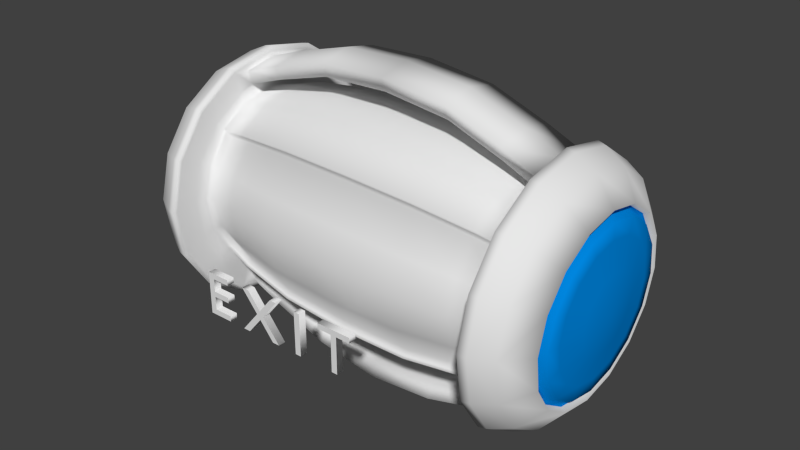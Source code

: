 # Source: Capsule1.blend  (saved by Blender 2.72.0; exported with 4.5.12 LTS)
import bpy
from mathutils import Matrix  # noqa: F401  (used for matrix-valued properties, if any)

bpy.ops.wm.read_factory_settings(use_empty=True)
scene = bpy.context.scene
scene.name = 'Scene'

# ---- collections
col_collection_1 = bpy.data.collections.new('Collection 1'); scene.collection.children.link(col_collection_1)

# ---- materials (node trees are filled in below, after node groups)
mat_material_001 = bpy.data.materials.new('Material.001')
mat_material_001.alpha_threshold = 0.0
mat_material_001.use_transparent_shadow = False
mat_material_001.roughness = 0.5
mat_emission = bpy.data.materials.new('Emission')
mat_emission.alpha_threshold = 0.0
mat_emission.use_transparent_shadow = False
mat_emission.diffuse_color = (0.0, 0.2596, 0.8, 1.0)
mat_emission.roughness = 0.5

# ---- material node trees

# ---- world
world_world = bpy.data.worlds.new('World'); scene.world = world_world
world_world.color = (0.05088, 0.05088, 0.05088)
world_world.use_sun_shadow = False
world_world.sun_shadow_jitter_overblur = 0.0
world_world.cycles.sampling_method = 'MANUAL'
world_world.cycles.sample_map_resolution = 256

# ---- meshes
me_cylinder = bpy.data.meshes.new('Cylinder')
me_cylinder.from_pydata([(0.3494, 0.8435, 1.661), (0.6456, 0.6456, 1.661), (0.8435, 0.3494, 1.661), (0.913, -3.894e-08, 1.661), (0.8435, -0.3494, 1.661), (0.6456, -0.6456, 1.661), (0.3494, -0.8435, 1.661), (0.3827, 0.9239, 1.343), (0.7071, 0.7071, 1.343), (0.9239, 0.3827, 1.343), (1.0, -4.371e-08, 1.343), (0.9239, -0.3827, 1.343), (0.7071, -0.7071, 1.343), (0.6812, -0.6952, 1.326), (0.6216, -0.6355, 1.634), (0.4214, 1.017, 0.7178), (0.7786, 0.7786, 0.7178), (1.017, 0.4214, 0.7178), (1.101, -4.924e-08, 0.7178), (1.017, -0.4214, 0.7178), (0.7786, -0.7786, 0.7178), (0.7506, -0.7645, 0.7187), (0.3342, -0.8276, 1.634), (0.3977, 0.9601, 1.661), (0.7348, 0.7348, 1.661), (0.9601, 0.3977, 1.661), (1.039, -4.535e-08, 1.661), (0.9601, -0.3977, 1.661), (0.7348, -0.7348, 1.661), (0.3977, -0.9601, 1.661), (0.4835, 1.167, 1.661), (0.8934, 0.8934, 1.661), (1.167, 0.4835, 1.661), (1.263, -5.674e-08, 1.661), (1.167, -0.4835, 1.661), (0.8934, -0.8934, 1.661), (0.4835, -1.167, 1.661), (0.5039, 1.216, 1.661), (0.931, 0.931, 1.661), (1.216, 0.5039, 1.661), (1.317, -5.944e-08, 1.661), (1.216, -0.5039, 1.661), (0.931, -0.931, 1.661), (0.5039, -1.216, 1.661), (0.4965, 1.199, 1.743), (0.9175, 0.9175, 1.743), (1.199, 0.4965, 1.743), (1.298, -5.891e-08, 1.743), (1.199, -0.4965, 1.743), (0.9175, -0.9175, 1.743), (0.4965, -1.199, 1.743), (0.4554, 1.099, 1.953), (0.8414, 0.8414, 1.953), (1.099, 0.4554, 1.953), (1.19, -5.047e-08, 1.953), (1.099, -0.4554, 1.953), (0.8414, -0.8414, 1.953), (0.4554, -1.099, 1.953), (0.3558, 0.859, 2.153), (0.6574, 0.6574, 2.153), (0.859, 0.3558, 2.153), (0.9298, -4.106e-08, 2.153), (0.859, -0.3558, 2.153), (0.6574, -0.6574, 2.153), (0.3558, -0.859, 2.153), (0.3454, 0.8338, 2.095), (0.6381, 0.6381, 2.095), (0.8338, 0.3454, 2.095), (0.9025, -3.985e-08, 2.095), (0.8338, -0.3454, 2.095), (0.6381, -0.6381, 2.095), (0.3454, -0.8338, 2.095), (0.3283, 0.7926, 2.095), (0.6066, 0.6066, 2.095), (0.7926, 0.3283, 2.095), (0.8579, -3.789e-08, 2.095), (0.7926, -0.3283, 2.095), (0.6066, -0.6066, 2.095), (0.3283, -0.7926, 2.095), (0.3142, 0.7585, 2.172), (0.5806, 0.5806, 2.172), (0.7585, 0.3142, 2.172), (0.821, -3.578e-08, 2.172), (0.7585, -0.3142, 2.172), (0.5806, -0.5806, 2.172), (0.3142, -0.7585, 2.172), (0.2578, 0.6225, 2.188), (0.4764, 0.4764, 2.188), (0.6225, 0.2578, 2.188), (0.6738, -2.936e-08, 2.188), (0.6225, -0.2578, 2.188), (0.4764, -0.4764, 2.188), (0.2578, -0.6225, 2.188), (0.1458, 0.352, 2.23), (0.2694, 0.2694, 2.23), (0.352, 0.1458, 2.23), (0.381, -1.336e-08, 2.23), (0.352, -0.1458, 2.23), (0.2694, -0.2694, 2.23), (0.1458, -0.352, 2.23), (1.005, 0.2777, 1.646), (1.061, -4.594e-08, 1.646), (1.005, -0.2777, 1.646), (1.15, 0.3377, 1.646), (1.217, -5.39e-08, 1.646), (1.15, -0.3377, 1.646), (1.153, 0.2777, 1.267), (1.208, -2.617e-08, 1.267), (1.153, -0.2777, 1.267), (1.297, 0.3377, 1.267), (1.364, -3.413e-08, 1.267), (1.297, -0.3377, 1.267), (1.342, 0.2777, 0.6838), (1.397, -7.544e-10, 0.6838), (1.342, -0.2777, 0.6838), (1.486, 0.3377, 0.6838), (1.554, -8.713e-09, 0.6838), (1.486, -0.3377, 0.6838), (0.5776, -0.617, 1.585), (0.3062, -0.7983, 1.585), (0.6339, -0.6733, 1.293), (0.3367, -0.8719, 1.293), (0.6994, -0.7388, 0.7204), (0.3722, -0.9574, 0.7204), (0.0, 0.913, 1.661), (-0.3494, 0.8435, 1.661), (-0.6456, 0.6456, 1.661), (-0.8435, 0.3494, 1.661), (-0.913, -3.894e-08, 1.661), (-0.8435, -0.3494, 1.661), (-0.6456, -0.6456, 1.661), (-0.3494, -0.8435, 1.661), (0.0, -0.913, 1.661), (0.0, -0.895, 1.634), (0.0, 1.0, 1.343), (-0.3827, 0.9239, 1.343), (-0.7071, 0.7071, 1.343), (-0.9239, 0.3827, 1.343), (-1.0, -4.371e-08, 1.343), (-0.9239, -0.3827, 1.343), (-0.7071, -0.7071, 1.343), (-0.6812, -0.6952, 1.326), (-0.6216, -0.6355, 1.634), (-0.4214, 1.017, 0.7178), (-0.7786, 0.7786, 0.7178), (-1.017, 0.4214, 0.7178), (-1.101, -4.924e-08, 0.7178), (-1.017, -0.4214, 0.7178), (-0.7786, -0.7786, 0.7178), (-0.7506, -0.7645, 0.7187), (-0.3342, -0.8276, 1.634), (0.0, 1.101, 0.7178), (0.0, 1.039, 1.661), (-0.3977, 0.9601, 1.661), (-0.7348, 0.7348, 1.661), (-0.9601, 0.3977, 1.661), (-1.039, -4.535e-08, 1.661), (-0.9601, -0.3977, 1.661), (-0.7348, -0.7348, 1.661), (-0.3977, -0.9601, 1.661), (0.0, -1.039, 1.661), (0.0, 1.263, 1.661), (-0.4835, 1.167, 1.661), (-0.8934, 0.8934, 1.661), (-1.167, 0.4835, 1.661), (-1.263, -5.674e-08, 1.661), (-1.167, -0.4835, 1.661), (-0.8934, -0.8934, 1.661), (-0.4835, -1.167, 1.661), (0.0, -1.263, 1.661), (0.0, 1.317, 1.661), (-0.5039, 1.216, 1.661), (-0.931, 0.931, 1.661), (-1.216, 0.5039, 1.661), (-1.317, -5.944e-08, 1.661), (-1.216, -0.5039, 1.661), (-0.931, -0.931, 1.661), (-0.5039, -1.216, 1.661), (0.0, -1.317, 1.661), (0.0, 1.298, 1.743), (-0.4965, 1.199, 1.743), (-0.9175, 0.9175, 1.743), (-1.199, 0.4965, 1.743), (-1.298, -5.891e-08, 1.743), (-1.199, -0.4965, 1.743), (-0.9175, -0.9175, 1.743), (-0.4965, -1.199, 1.743), (0.0, -1.298, 1.743), (0.0, 1.19, 1.953), (-0.4554, 1.099, 1.953), (-0.8414, 0.8414, 1.953), (-1.099, 0.4554, 1.953), (-1.19, -5.047e-08, 1.953), (-1.099, -0.4554, 1.953), (-0.8414, -0.8414, 1.953), (-0.4554, -1.099, 1.953), (0.0, -1.19, 1.953), (0.0, 0.9298, 2.153), (-0.3558, 0.859, 2.153), (-0.6574, 0.6574, 2.153), (-0.859, 0.3558, 2.153), (-0.9298, -4.106e-08, 2.153), (-0.859, -0.3558, 2.153), (-0.6574, -0.6574, 2.153), (-0.3558, -0.859, 2.153), (0.0, -0.9298, 2.153), (0.0, 0.9025, 2.095), (-0.3454, 0.8338, 2.095), (-0.6381, 0.6381, 2.095), (-0.8338, 0.3454, 2.095), (-0.9025, -3.985e-08, 2.095), (-0.8338, -0.3454, 2.095), (-0.6381, -0.6381, 2.095), (-0.3454, -0.8338, 2.095), (0.0, -0.9025, 2.095), (0.0, 0.8579, 2.095), (-0.3283, 0.7926, 2.095), (-0.6066, 0.6066, 2.095), (-0.7926, 0.3283, 2.095), (-0.8579, -3.789e-08, 2.095), (-0.7926, -0.3283, 2.095), (-0.6066, -0.6066, 2.095), (-0.3283, -0.7926, 2.095), (0.0, -0.8579, 2.095), (0.0, 0.821, 2.172), (-0.3142, 0.7585, 2.172), (-0.5806, 0.5806, 2.172), (-0.7585, 0.3142, 2.172), (-0.821, -3.578e-08, 2.172), (-0.7585, -0.3142, 2.172), (-0.5806, -0.5806, 2.172), (-0.3142, -0.7585, 2.172), (0.0, -0.821, 2.172), (0.0, 0.6738, 2.188), (-0.2578, 0.6225, 2.188), (-0.4764, 0.4764, 2.188), (-0.6225, 0.2578, 2.188), (-0.6738, -2.936e-08, 2.188), (-0.6225, -0.2578, 2.188), (-0.4764, -0.4764, 2.188), (-0.2578, -0.6225, 2.188), (0.0, -0.6738, 2.188), (0.0, 0.381, 2.23), (-0.1458, 0.352, 2.23), (-0.2694, 0.2694, 2.23), (-0.352, 0.1458, 2.23), (-0.381, -1.336e-08, 2.23), (-0.352, -0.1458, 2.23), (-0.2694, -0.2694, 2.23), (-0.1458, -0.352, 2.23), (0.0, -0.381, 2.23), (0.0, 1.863e-09, 2.266), (-1.005, 0.2777, 1.646), (-1.061, -4.594e-08, 1.646), (-1.005, -0.2777, 1.646), (-1.15, 0.3377, 1.646), (-1.217, -5.39e-08, 1.646), (-1.15, -0.3377, 1.646), (-1.153, 0.2777, 1.267), (-1.208, -2.617e-08, 1.267), (-1.153, -0.2777, 1.267), (-1.297, 0.3377, 1.267), (-1.364, -3.413e-08, 1.267), (-1.297, -0.3377, 1.267), (-1.342, 0.2777, 0.6838), (-1.397, -7.544e-10, 0.6838), (-1.342, -0.2777, 0.6838), (-1.486, 0.3377, 0.6838), (-1.554, -8.713e-09, 0.6838), (-1.486, -0.3377, 0.6838), (-0.5776, -0.617, 1.585), (-0.3062, -0.7983, 1.585), (0.0, -0.862, 1.585), (-0.6339, -0.6733, 1.293), (-0.3367, -0.8719, 1.293), (0.0, -0.9416, 1.293), (-0.6994, -0.7388, 0.7204), (-0.3722, -0.9574, 0.7204), (0.0, -1.034, 0.7204), (0.3494, 0.8435, -1.661), (0.6456, 0.6456, -1.661), (0.8435, 0.3494, -1.661), (0.913, -3.894e-08, -1.661), (0.8435, -0.3494, -1.661), (0.6456, -0.6456, -1.661), (0.3494, -0.8435, -1.661), (0.4315, 1.042, 0.0), (0.7974, 0.7974, 0.0), (1.042, 0.4315, 0.0), (1.128, -5.072e-08, 0.0), (1.042, -0.4315, 0.0), (0.7974, -0.7974, 0.0), (0.7688, -0.7828, 0.0), (0.3827, 0.9239, -1.343), (0.7071, 0.7071, -1.343), (0.9239, 0.3827, -1.343), (1.0, -4.371e-08, -1.343), (0.9239, -0.3827, -1.343), (0.7071, -0.7071, -1.343), (0.6812, -0.6952, -1.326), (0.6216, -0.6355, -1.634), (0.4214, 1.017, -0.7178), (0.7786, 0.7786, -0.7178), (1.017, 0.4214, -0.7178), (1.101, -4.924e-08, -0.7178), (1.017, -0.4214, -0.7178), (0.7786, -0.7786, -0.7178), (0.7506, -0.7645, -0.7187), (0.3342, -0.8276, -1.634), (0.3977, 0.9601, -1.661), (0.7348, 0.7348, -1.661), (0.9601, 0.3977, -1.661), (1.039, -4.535e-08, -1.661), (0.9601, -0.3977, -1.661), (0.7348, -0.7348, -1.661), (0.3977, -0.9601, -1.661), (0.4835, 1.167, -1.661), (0.8934, 0.8934, -1.661), (1.167, 0.4835, -1.661), (1.263, -5.674e-08, -1.661), (1.167, -0.4835, -1.661), (0.8934, -0.8934, -1.661), (0.4835, -1.167, -1.661), (0.5039, 1.216, -1.661), (0.931, 0.931, -1.661), (1.216, 0.5039, -1.661), (1.317, -5.944e-08, -1.661), (1.216, -0.5039, -1.661), (0.931, -0.931, -1.661), (0.5039, -1.216, -1.661), (0.4965, 1.199, -1.743), (0.9175, 0.9175, -1.743), (1.199, 0.4965, -1.743), (1.298, -5.891e-08, -1.743), (1.199, -0.4965, -1.743), (0.9175, -0.9175, -1.743), (0.4965, -1.199, -1.743), (0.4554, 1.099, -1.953), (0.8414, 0.8414, -1.953), (1.099, 0.4554, -1.953), (1.19, -5.047e-08, -1.953), (1.099, -0.4554, -1.953), (0.8414, -0.8414, -1.953), (0.4554, -1.099, -1.953), (0.3558, 0.859, -2.153), (0.6574, 0.6574, -2.153), (0.859, 0.3558, -2.153), (0.9298, -4.106e-08, -2.153), (0.859, -0.3558, -2.153), (0.6574, -0.6574, -2.153), (0.3558, -0.859, -2.153), (0.3454, 0.8338, -2.095), (0.6381, 0.6381, -2.095), (0.8338, 0.3454, -2.095), (0.9025, -3.985e-08, -2.095), (0.8338, -0.3454, -2.095), (0.6381, -0.6381, -2.095), (0.3454, -0.8338, -2.095), (0.3283, 0.7926, -2.095), (0.6066, 0.6066, -2.095), (0.7926, 0.3283, -2.095), (0.8579, -3.789e-08, -2.095), (0.7926, -0.3283, -2.095), (0.6066, -0.6066, -2.095), (0.3283, -0.7926, -2.095), (0.3142, 0.7585, -2.172), (0.5806, 0.5806, -2.172), (0.7585, 0.3142, -2.172), (0.821, -3.578e-08, -2.172), (0.7585, -0.3142, -2.172), (0.5806, -0.5806, -2.172), (0.3142, -0.7585, -2.172), (0.2578, 0.6225, -2.188), (0.4764, 0.4764, -2.188), (0.6225, 0.2578, -2.188), (0.6738, -2.936e-08, -2.188), (0.6225, -0.2578, -2.188), (0.4764, -0.4764, -2.188), (0.2578, -0.6225, -2.188), (0.1458, 0.352, -2.23), (0.2694, 0.2694, -2.23), (0.352, 0.1458, -2.23), (0.381, -1.336e-08, -2.23), (0.352, -0.1458, -2.23), (0.2694, -0.2694, -2.23), (0.1458, -0.352, -2.23), (1.005, 0.2777, -1.646), (1.061, -4.594e-08, -1.646), (1.005, -0.2777, -1.646), (1.15, 0.3377, -1.646), (1.217, -5.39e-08, -1.646), (1.15, -0.3377, -1.646), (1.153, 0.2777, -1.267), (1.208, -2.617e-08, -1.267), (1.153, -0.2777, -1.267), (1.297, 0.3377, -1.267), (1.364, -3.413e-08, -1.267), (1.297, -0.3377, -1.267), (1.342, 0.2777, -0.6838), (1.397, -7.544e-10, -0.6838), (1.342, -0.2777, -0.6838), (1.486, 0.3377, -0.6838), (1.554, -8.713e-09, -0.6838), (1.486, -0.3377, -0.6838), (1.396, 0.2777, -4.101e-09), (1.451, -7.544e-10, -4.101e-09), (1.396, -0.2777, -4.101e-09), (1.541, 0.3377, -4.101e-09), (1.608, -8.713e-09, -4.101e-09), (1.541, -0.3377, -4.101e-09), (0.5776, -0.617, -1.585), (0.3062, -0.7983, -1.585), (0.7166, -0.756, 0.0), (0.3815, -0.98, 0.0), (0.6339, -0.6733, -1.293), (0.3367, -0.8719, -1.293), (0.6994, -0.7388, -0.7204), (0.3722, -0.9574, -0.7204), (0.0, 0.913, -1.661), (-0.3494, 0.8435, -1.661), (-0.6456, 0.6456, -1.661), (-0.8435, 0.3494, -1.661), (-0.913, -3.894e-08, -1.661), (-0.8435, -0.3494, -1.661), (-0.6456, -0.6456, -1.661), (-0.3494, -0.8435, -1.661), (0.0, -0.913, -1.661), (0.0, 1.128, 0.0), (-0.4315, 1.042, 0.0), (-0.7974, 0.7974, 0.0), (-1.042, 0.4315, 0.0), (-1.128, -5.072e-08, 0.0), (-1.042, -0.4315, 0.0), (-0.7974, -0.7974, 0.0), (0.0, -0.895, -1.634), (-0.7688, -0.7828, 0.0), (0.0, 1.0, -1.343), (-0.3827, 0.9239, -1.343), (-0.7071, 0.7071, -1.343), (-0.9239, 0.3827, -1.343), (-1.0, -4.371e-08, -1.343), (-0.9239, -0.3827, -1.343), (-0.7071, -0.7071, -1.343), (-0.6812, -0.6952, -1.326), (-0.6216, -0.6355, -1.634), (-0.4214, 1.017, -0.7178), (-0.7786, 0.7786, -0.7178), (-1.017, 0.4214, -0.7178), (-1.101, -4.924e-08, -0.7178), (-1.017, -0.4214, -0.7178), (-0.7786, -0.7786, -0.7178), (-0.7506, -0.7645, -0.7187), (-0.3342, -0.8276, -1.634), (0.0, 1.101, -0.7178), (0.0, 1.039, -1.661), (-0.3977, 0.9601, -1.661), (-0.7348, 0.7348, -1.661), (-0.9601, 0.3977, -1.661), (-1.039, -4.535e-08, -1.661), (-0.9601, -0.3977, -1.661), (-0.7348, -0.7348, -1.661), (-0.3977, -0.9601, -1.661), (0.0, -1.039, -1.661), (0.0, 1.263, -1.661), (-0.4835, 1.167, -1.661), (-0.8934, 0.8934, -1.661), (-1.167, 0.4835, -1.661), (-1.263, -5.674e-08, -1.661), (-1.167, -0.4835, -1.661), (-0.8934, -0.8934, -1.661), (-0.4835, -1.167, -1.661), (0.0, -1.263, -1.661), (0.0, 1.317, -1.661), (-0.5039, 1.216, -1.661), (-0.931, 0.931, -1.661), (-1.216, 0.5039, -1.661), (-1.317, -5.944e-08, -1.661), (-1.216, -0.5039, -1.661), (-0.931, -0.931, -1.661), (-0.5039, -1.216, -1.661), (0.0, -1.317, -1.661), (0.0, 1.298, -1.743), (-0.4965, 1.199, -1.743), (-0.9175, 0.9175, -1.743), (-1.199, 0.4965, -1.743), (-1.298, -5.891e-08, -1.743), (-1.199, -0.4965, -1.743), (-0.9175, -0.9175, -1.743), (-0.4965, -1.199, -1.743), (0.0, -1.298, -1.743), (0.0, 1.19, -1.953), (-0.4554, 1.099, -1.953), (-0.8414, 0.8414, -1.953), (-1.099, 0.4554, -1.953), (-1.19, -5.047e-08, -1.953), (-1.099, -0.4554, -1.953), (-0.8414, -0.8414, -1.953), (-0.4554, -1.099, -1.953), (0.0, -1.19, -1.953), (0.0, 0.9298, -2.153), (-0.3558, 0.859, -2.153), (-0.6574, 0.6574, -2.153), (-0.859, 0.3558, -2.153), (-0.9298, -4.106e-08, -2.153), (-0.859, -0.3558, -2.153), (-0.6574, -0.6574, -2.153), (-0.3558, -0.859, -2.153), (0.0, -0.9298, -2.153), (0.0, 0.9025, -2.095), (-0.3454, 0.8338, -2.095), (-0.6381, 0.6381, -2.095), (-0.8338, 0.3454, -2.095), (-0.9025, -3.985e-08, -2.095), (-0.8338, -0.3454, -2.095), (-0.6381, -0.6381, -2.095), (-0.3454, -0.8338, -2.095), (0.0, -0.9025, -2.095), (0.0, 0.8579, -2.095), (-0.3283, 0.7926, -2.095), (-0.6066, 0.6066, -2.095), (-0.7926, 0.3283, -2.095), (-0.8579, -3.789e-08, -2.095), (-0.7926, -0.3283, -2.095), (-0.6066, -0.6066, -2.095), (-0.3283, -0.7926, -2.095), (0.0, -0.8579, -2.095), (0.0, 0.821, -2.172), (-0.3142, 0.7585, -2.172), (-0.5806, 0.5806, -2.172), (-0.7585, 0.3142, -2.172), (-0.821, -3.578e-08, -2.172), (-0.7585, -0.3142, -2.172), (-0.5806, -0.5806, -2.172), (-0.3142, -0.7585, -2.172), (0.0, -0.821, -2.172), (0.0, 0.6738, -2.188), (-0.2578, 0.6225, -2.188), (-0.4764, 0.4764, -2.188), (-0.6225, 0.2578, -2.188), (-0.6738, -2.936e-08, -2.188), (-0.6225, -0.2578, -2.188), (-0.4764, -0.4764, -2.188), (-0.2578, -0.6225, -2.188), (0.0, -0.6738, -2.188), (0.0, 0.381, -2.23), (-0.1458, 0.352, -2.23), (-0.2694, 0.2694, -2.23), (-0.352, 0.1458, -2.23), (-0.381, -1.336e-08, -2.23), (-0.352, -0.1458, -2.23), (-0.2694, -0.2694, -2.23), (-0.1458, -0.352, -2.23), (0.0, -0.381, -2.23), (0.0, 1.863e-09, -2.266), (-1.005, 0.2777, -1.646), (-1.061, -4.594e-08, -1.646), (-1.005, -0.2777, -1.646), (-1.15, 0.3377, -1.646), (-1.217, -5.39e-08, -1.646), (-1.15, -0.3377, -1.646), (-1.153, 0.2777, -1.267), (-1.208, -2.617e-08, -1.267), (-1.153, -0.2777, -1.267), (-1.297, 0.3377, -1.267), (-1.364, -3.413e-08, -1.267), (-1.297, -0.3377, -1.267), (-1.342, 0.2777, -0.6838), (-1.397, -7.544e-10, -0.6838), (-1.342, -0.2777, -0.6838), (-1.486, 0.3377, -0.6838), (-1.554, -8.713e-09, -0.6838), (-1.486, -0.3377, -0.6838), (-1.427, 0.2777, 6.432e-09), (-1.482, -7.544e-10, 6.432e-09), (-1.427, -0.2777, 6.432e-09), (-1.572, 0.3377, 6.432e-09), (-1.639, -8.713e-09, 6.432e-09), (-1.572, -0.3377, 6.432e-09), (-0.5776, -0.617, -1.585), (-0.3062, -0.7983, -1.585), (0.0, -0.862, -1.585), (-0.7166, -0.756, 0.0), (-0.3815, -0.98, 0.0), (0.0, -1.059, 0.0), (-0.6339, -0.6733, -1.293), (-0.3367, -0.8719, -1.293), (0.0, -0.9416, -1.293), (-0.6994, -0.7388, -0.7204), (-0.3722, -0.9574, -0.7204), (0.0, -1.034, -0.7204)], [], [(134, 124, 0, 7), (7, 0, 1, 8), (8, 1, 2, 9), (9, 2, 3, 10), (10, 3, 4, 11), (11, 4, 5, 12), (5, 6, 22, 14), (14, 22, 119, 118), (151, 134, 7, 15), (15, 7, 8, 16), (16, 8, 9, 17), (17, 9, 10, 18), (18, 10, 11, 19), (19, 11, 12, 20), (22, 133, 272, 119), (292, 21, 122, 412), (427, 151, 15, 286), (286, 15, 16, 287), (287, 16, 17, 288), (288, 17, 18, 289), (289, 18, 19, 290), (290, 19, 20, 291), (13, 14, 118, 120), (21, 13, 120, 122), (132, 6, 29, 160), (5, 4, 27, 28), (3, 2, 25, 26), (1, 0, 23, 24), (0, 124, 152, 23), (6, 5, 28, 29), (4, 3, 26, 27), (2, 1, 24, 25), (29, 28, 35, 36), (34, 27, 102, 105), (25, 24, 31, 32), (23, 152, 161, 30), (160, 29, 36, 169), (28, 27, 34, 35), (25, 32, 103, 100), (24, 23, 30, 31), (30, 161, 170, 37), (169, 36, 43, 178), (35, 34, 41, 42), (33, 32, 39, 40), (31, 30, 37, 38), (36, 35, 42, 43), (34, 33, 40, 41), (32, 31, 38, 39), (38, 37, 44, 45), (43, 42, 49, 50), (41, 40, 47, 48), (39, 38, 45, 46), (37, 170, 179, 44), (178, 43, 50, 187), (42, 41, 48, 49), (40, 39, 46, 47), (46, 45, 52, 53), (44, 179, 188, 51), (187, 50, 57, 196), (49, 48, 55, 56), (47, 46, 53, 54), (45, 44, 51, 52), (50, 49, 56, 57), (48, 47, 54, 55), (54, 53, 60, 61), (52, 51, 58, 59), (57, 56, 63, 64), (55, 54, 61, 62), (53, 52, 59, 60), (51, 188, 197, 58), (196, 57, 64, 205), (56, 55, 62, 63), (62, 61, 68, 69), (60, 59, 66, 67), (58, 197, 206, 65), (205, 64, 71, 214), (63, 62, 69, 70), (61, 60, 67, 68), (59, 58, 65, 66), (64, 63, 70, 71), (70, 69, 76, 77), (68, 67, 74, 75), (66, 65, 72, 73), (71, 70, 77, 78), (69, 68, 75, 76), (67, 66, 73, 74), (65, 206, 215, 72), (214, 71, 78, 223), (78, 77, 84, 85), (76, 75, 82, 83), (74, 73, 80, 81), (72, 215, 224, 79), (223, 78, 85, 232), (77, 76, 83, 84), (75, 74, 81, 82), (73, 72, 79, 80), (232, 85, 92, 241), (84, 83, 90, 91), (82, 81, 88, 89), (80, 79, 86, 87), (85, 84, 91, 92), (83, 82, 89, 90), (81, 80, 87, 88), (79, 224, 233, 86), (92, 91, 98, 99), (90, 89, 96, 97), (88, 87, 94, 95), (86, 233, 242, 93), (241, 92, 99, 250), (91, 90, 97, 98), (89, 88, 95, 96), (87, 86, 93, 94), (250, 99, 251), (98, 97, 251), (96, 95, 251), (94, 93, 251), (99, 98, 251), (97, 96, 251), (95, 94, 251), (93, 242, 251), (105, 102, 108, 111), (100, 103, 109, 106), (33, 34, 105, 104), (32, 33, 104, 103), (27, 26, 101, 102), (26, 25, 100, 101), (111, 108, 114, 117), (106, 109, 115, 112), (104, 105, 111, 110), (103, 104, 110, 109), (102, 101, 107, 108), (101, 100, 106, 107), (117, 114, 406, 409), (112, 115, 407, 404), (110, 111, 117, 116), (109, 110, 116, 115), (108, 107, 113, 114), (107, 106, 112, 113), (116, 117, 409, 408), (115, 116, 408, 407), (114, 113, 405, 406), (113, 112, 404, 405), (120, 118, 119, 121), (121, 119, 272, 275), (122, 120, 121, 123), (123, 121, 275, 278), (412, 122, 123, 413), (413, 123, 278, 583), (6, 132, 133, 22), (291, 20, 21, 292), (12, 5, 14, 13), (20, 12, 13, 21), (134, 135, 125, 124), (135, 136, 126, 125), (136, 137, 127, 126), (137, 138, 128, 127), (138, 139, 129, 128), (139, 140, 130, 129), (130, 142, 150, 131), (142, 270, 271, 150), (151, 143, 135, 134), (143, 144, 136, 135), (144, 145, 137, 136), (145, 146, 138, 137), (146, 147, 139, 138), (147, 148, 140, 139), (150, 271, 272, 133), (435, 581, 276, 149), (427, 428, 143, 151), (428, 429, 144, 143), (429, 430, 145, 144), (430, 431, 146, 145), (431, 432, 147, 146), (432, 433, 148, 147), (141, 273, 270, 142), (149, 276, 273, 141), (132, 160, 159, 131), (130, 158, 157, 129), (128, 156, 155, 127), (126, 154, 153, 125), (125, 153, 152, 124), (131, 159, 158, 130), (129, 157, 156, 128), (127, 155, 154, 126), (159, 168, 167, 158), (166, 257, 254, 157), (155, 164, 163, 154), (153, 162, 161, 152), (160, 169, 168, 159), (158, 167, 166, 157), (155, 252, 255, 164), (154, 163, 162, 153), (162, 171, 170, 161), (169, 178, 177, 168), (167, 176, 175, 166), (165, 174, 173, 164), (163, 172, 171, 162), (168, 177, 176, 167), (166, 175, 174, 165), (164, 173, 172, 163), (172, 181, 180, 171), (177, 186, 185, 176), (175, 184, 183, 174), (173, 182, 181, 172), (171, 180, 179, 170), (178, 187, 186, 177), (176, 185, 184, 175), (174, 183, 182, 173), (182, 191, 190, 181), (180, 189, 188, 179), (187, 196, 195, 186), (185, 194, 193, 184), (183, 192, 191, 182), (181, 190, 189, 180), (186, 195, 194, 185), (184, 193, 192, 183), (192, 201, 200, 191), (190, 199, 198, 189), (195, 204, 203, 194), (193, 202, 201, 192), (191, 200, 199, 190), (189, 198, 197, 188), (196, 205, 204, 195), (194, 203, 202, 193), (202, 211, 210, 201), (200, 209, 208, 199), (198, 207, 206, 197), (205, 214, 213, 204), (203, 212, 211, 202), (201, 210, 209, 200), (199, 208, 207, 198), (204, 213, 212, 203), (212, 221, 220, 211), (210, 219, 218, 209), (208, 217, 216, 207), (213, 222, 221, 212), (211, 220, 219, 210), (209, 218, 217, 208), (207, 216, 215, 206), (214, 223, 222, 213), (222, 231, 230, 221), (220, 229, 228, 219), (218, 227, 226, 217), (216, 225, 224, 215), (223, 232, 231, 222), (221, 230, 229, 220), (219, 228, 227, 218), (217, 226, 225, 216), (232, 241, 240, 231), (230, 239, 238, 229), (228, 237, 236, 227), (226, 235, 234, 225), (231, 240, 239, 230), (229, 238, 237, 228), (227, 236, 235, 226), (225, 234, 233, 224), (240, 249, 248, 239), (238, 247, 246, 237), (236, 245, 244, 235), (234, 243, 242, 233), (241, 250, 249, 240), (239, 248, 247, 238), (237, 246, 245, 236), (235, 244, 243, 234), (250, 251, 249), (248, 251, 247), (246, 251, 245), (244, 251, 243), (249, 251, 248), (247, 251, 246), (245, 251, 244), (243, 251, 242), (257, 263, 260, 254), (252, 258, 261, 255), (165, 256, 257, 166), (164, 255, 256, 165), (157, 254, 253, 156), (156, 253, 252, 155), (263, 269, 266, 260), (258, 264, 267, 261), (256, 262, 263, 257), (255, 261, 262, 256), (254, 260, 259, 253), (253, 259, 258, 252), (269, 577, 574, 266), (264, 572, 575, 267), (262, 268, 269, 263), (261, 267, 268, 262), (260, 266, 265, 259), (259, 265, 264, 258), (268, 576, 577, 269), (267, 575, 576, 268), (266, 574, 573, 265), (265, 573, 572, 264), (273, 274, 271, 270), (274, 275, 272, 271), (276, 277, 274, 273), (277, 278, 275, 274), (581, 582, 277, 276), (582, 583, 278, 277), (131, 150, 133, 132), (433, 435, 149, 148), (140, 141, 142, 130), (148, 149, 141, 140), (436, 293, 279, 418), (293, 294, 280, 279), (294, 295, 281, 280), (295, 296, 282, 281), (296, 297, 283, 282), (297, 298, 284, 283), (284, 300, 308, 285), (300, 410, 411, 308), (453, 301, 293, 436), (301, 302, 294, 293), (302, 303, 295, 294), (303, 304, 296, 295), (304, 305, 297, 296), (305, 306, 298, 297), (308, 411, 580, 434), (292, 412, 416, 307), (427, 286, 301, 453), (286, 287, 302, 301), (287, 288, 303, 302), (288, 289, 304, 303), (289, 290, 305, 304), (290, 291, 306, 305), (299, 414, 410, 300), (307, 416, 414, 299), (426, 462, 315, 285), (284, 314, 313, 283), (282, 312, 311, 281), (280, 310, 309, 279), (279, 309, 454, 418), (285, 315, 314, 284), (283, 313, 312, 282), (281, 311, 310, 280), (315, 322, 321, 314), (320, 391, 388, 313), (311, 318, 317, 310), (309, 316, 463, 454), (462, 471, 322, 315), (314, 321, 320, 313), (311, 386, 389, 318), (310, 317, 316, 309), (316, 323, 472, 463), (471, 480, 329, 322), (321, 328, 327, 320), (319, 326, 325, 318), (317, 324, 323, 316), (322, 329, 328, 321), (320, 327, 326, 319), (318, 325, 324, 317), (324, 331, 330, 323), (329, 336, 335, 328), (327, 334, 333, 326), (325, 332, 331, 324), (323, 330, 481, 472), (480, 489, 336, 329), (328, 335, 334, 327), (326, 333, 332, 325), (332, 339, 338, 331), (330, 337, 490, 481), (489, 498, 343, 336), (335, 342, 341, 334), (333, 340, 339, 332), (331, 338, 337, 330), (336, 343, 342, 335), (334, 341, 340, 333), (340, 347, 346, 339), (338, 345, 344, 337), (343, 350, 349, 342), (341, 348, 347, 340), (339, 346, 345, 338), (337, 344, 499, 490), (498, 507, 350, 343), (342, 349, 348, 341), (348, 355, 354, 347), (346, 353, 352, 345), (344, 351, 508, 499), (507, 516, 357, 350), (349, 356, 355, 348), (347, 354, 353, 346), (345, 352, 351, 344), (350, 357, 356, 349), (356, 363, 362, 355), (354, 361, 360, 353), (352, 359, 358, 351), (357, 364, 363, 356), (355, 362, 361, 354), (353, 360, 359, 352), (351, 358, 517, 508), (516, 525, 364, 357), (364, 371, 370, 363), (362, 369, 368, 361), (360, 367, 366, 359), (358, 365, 526, 517), (525, 534, 371, 364), (363, 370, 369, 362), (361, 368, 367, 360), (359, 366, 365, 358), (534, 543, 378, 371), (370, 377, 376, 369), (368, 375, 374, 367), (366, 373, 372, 365), (371, 378, 377, 370), (369, 376, 375, 368), (367, 374, 373, 366), (365, 372, 535, 526), (378, 385, 384, 377), (376, 383, 382, 375), (374, 381, 380, 373), (372, 379, 544, 535), (543, 552, 385, 378), (377, 384, 383, 376), (375, 382, 381, 374), (373, 380, 379, 372), (552, 553, 385), (384, 553, 383), (382, 553, 381), (380, 553, 379), (385, 553, 384), (383, 553, 382), (381, 553, 380), (379, 553, 544), (391, 397, 394, 388), (386, 392, 395, 389), (319, 390, 391, 320), (318, 389, 390, 319), (313, 388, 387, 312), (312, 387, 386, 311), (397, 403, 400, 394), (392, 398, 401, 395), (390, 396, 397, 391), (389, 395, 396, 390), (388, 394, 393, 387), (387, 393, 392, 386), (403, 409, 406, 400), (398, 404, 407, 401), (396, 402, 403, 397), (395, 401, 402, 396), (394, 400, 399, 393), (393, 399, 398, 392), (406, 409, 408, 405), (405, 408, 407, 404), (402, 408, 409, 403), (401, 407, 408, 402), (400, 406, 405, 399), (399, 405, 404, 398), (414, 415, 411, 410), (415, 586, 580, 411), (416, 417, 415, 414), (417, 589, 586, 415), (412, 413, 417, 416), (413, 583, 589, 417), (285, 308, 434, 426), (291, 292, 307, 306), (298, 299, 300, 284), (306, 307, 299, 298), (436, 418, 419, 437), (437, 419, 420, 438), (438, 420, 421, 439), (439, 421, 422, 440), (440, 422, 423, 441), (441, 423, 424, 442), (424, 425, 452, 444), (444, 452, 579, 578), (453, 436, 437, 445), (445, 437, 438, 446), (446, 438, 439, 447), (447, 439, 440, 448), (448, 440, 441, 449), (449, 441, 442, 450), (452, 434, 580, 579), (435, 451, 587, 581), (427, 453, 445, 428), (428, 445, 446, 429), (429, 446, 447, 430), (430, 447, 448, 431), (431, 448, 449, 432), (432, 449, 450, 433), (443, 444, 578, 584), (451, 443, 584, 587), (426, 425, 461, 462), (424, 423, 459, 460), (422, 421, 457, 458), (420, 419, 455, 456), (419, 418, 454, 455), (425, 424, 460, 461), (423, 422, 458, 459), (421, 420, 456, 457), (461, 460, 469, 470), (468, 459, 556, 559), (457, 456, 465, 466), (455, 454, 463, 464), (462, 461, 470, 471), (460, 459, 468, 469), (457, 466, 557, 554), (456, 455, 464, 465), (464, 463, 472, 473), (471, 470, 479, 480), (469, 468, 477, 478), (467, 466, 475, 476), (465, 464, 473, 474), (470, 469, 478, 479), (468, 467, 476, 477), (466, 465, 474, 475), (474, 473, 482, 483), (479, 478, 487, 488), (477, 476, 485, 486), (475, 474, 483, 484), (473, 472, 481, 482), (480, 479, 488, 489), (478, 477, 486, 487), (476, 475, 484, 485), (484, 483, 492, 493), (482, 481, 490, 491), (489, 488, 497, 498), (487, 486, 495, 496), (485, 484, 493, 494), (483, 482, 491, 492), (488, 487, 496, 497), (486, 485, 494, 495), (494, 493, 502, 503), (492, 491, 500, 501), (497, 496, 505, 506), (495, 494, 503, 504), (493, 492, 501, 502), (491, 490, 499, 500), (498, 497, 506, 507), (496, 495, 504, 505), (504, 503, 512, 513), (502, 501, 510, 511), (500, 499, 508, 509), (507, 506, 515, 516), (505, 504, 513, 514), (503, 502, 511, 512), (501, 500, 509, 510), (506, 505, 514, 515), (514, 513, 522, 523), (512, 511, 520, 521), (510, 509, 518, 519), (515, 514, 523, 524), (513, 512, 521, 522), (511, 510, 519, 520), (509, 508, 517, 518), (516, 515, 524, 525), (524, 523, 532, 533), (522, 521, 530, 531), (520, 519, 528, 529), (518, 517, 526, 527), (525, 524, 533, 534), (523, 522, 531, 532), (521, 520, 529, 530), (519, 518, 527, 528), (534, 533, 542, 543), (532, 531, 540, 541), (530, 529, 538, 539), (528, 527, 536, 537), (533, 532, 541, 542), (531, 530, 539, 540), (529, 528, 537, 538), (527, 526, 535, 536), (542, 541, 550, 551), (540, 539, 548, 549), (538, 537, 546, 547), (536, 535, 544, 545), (543, 542, 551, 552), (541, 540, 549, 550), (539, 538, 547, 548), (537, 536, 545, 546), (552, 551, 553), (550, 549, 553), (548, 547, 553), (546, 545, 553), (551, 550, 553), (549, 548, 553), (547, 546, 553), (545, 544, 553), (559, 556, 562, 565), (554, 557, 563, 560), (467, 468, 559, 558), (466, 467, 558, 557), (459, 458, 555, 556), (458, 457, 554, 555), (565, 562, 568, 571), (560, 563, 569, 566), (558, 559, 565, 564), (557, 558, 564, 563), (556, 555, 561, 562), (555, 554, 560, 561), (571, 568, 574, 577), (566, 569, 575, 572), (564, 565, 571, 570), (563, 564, 570, 569), (562, 561, 567, 568), (561, 560, 566, 567), (574, 573, 576, 577), (573, 572, 575, 576), (570, 571, 577, 576), (569, 570, 576, 575), (568, 567, 573, 574), (567, 566, 572, 573), (584, 578, 579, 585), (585, 579, 580, 586), (587, 584, 585, 588), (588, 585, 586, 589), (581, 587, 588, 582), (582, 588, 589, 583), (425, 426, 434, 452), (433, 450, 451, 435), (442, 424, 444, 443), (450, 442, 443, 451)])
me_cylinder.polygons.foreach_set('use_smooth', [True] * 612)
me_cylinder.polygons.foreach_set('material_index', [0, 0, 0, 0, 0, 0, 0, 0, 0, 0, 0, 0, 0, 0, 0, 0, 0, 0, 0, 0, 0, 0, 0, 0, 0, 0, 0, 0, 0, 0, 0, 0, 0, 0, 0, 0, 0, 0, 0, 0, 0, 0, 0, 0, 0, 0, 0, 0, 0, 0, 0, 0, 0, 0, 0, 0, 0, 0, 0, 0, 0, 0, 0, 0, 0, 0, 0, 0, 0, 0, 0, 0, 0, 0, 0, 0, 0, 0, 0, 0, 1, 1, 1, 1, 1, 1, 1, 1, 1, 1, 1, 1, 1, 1, 1, 1, 1, 1, 1, 1, 1, 1, 1, 1, 1, 1, 1, 1, 1, 1, 1, 1, 1, 1, 1, 1, 1, 1, 1, 1, 0, 0, 0, 0, 0, 0, 0, 0, 0, 0, 0, 0, 0, 0, 0, 0, 0, 0, 0, 0, 0, 0, 0, 0, 0, 0, 0, 0, 0, 0, 0, 0, 0, 0, 0, 0, 0, 0, 0, 0, 0, 0, 0, 0, 0, 0, 0, 0, 0, 0, 0, 0, 0, 0, 0, 0, 0, 0, 0, 0, 0, 0, 0, 0, 0, 0, 0, 0, 0, 0, 0, 0, 0, 0, 0, 0, 0, 0, 0, 0, 0, 0, 0, 0, 0, 0, 0, 0, 0, 0, 0, 0, 0, 0, 0, 0, 0, 0, 0, 0, 0, 0, 0, 0, 0, 0, 0, 0, 0, 0, 0, 0, 1, 1, 1, 1, 1, 1, 1, 1, 1, 1, 1, 1, 1, 1, 1, 1, 1, 1, 1, 1, 1, 1, 1, 1, 1, 1, 1, 1, 1, 1, 1, 1, 1, 1, 1, 1, 1, 1, 1, 1, 0, 0, 0, 0, 0, 0, 0, 0, 0, 0, 0, 0, 0, 0, 0, 0, 0, 0, 0, 0, 0, 0, 0, 0, 0, 0, 0, 0, 0, 0, 0, 0, 0, 0, 0, 0, 0, 0, 0, 0, 0, 0, 0, 0, 0, 0, 0, 0, 0, 0, 0, 0, 0, 0, 0, 0, 0, 0, 0, 0, 0, 0, 0, 0, 0, 0, 0, 0, 0, 0, 0, 0, 0, 0, 0, 0, 0, 0, 0, 0, 0, 0, 0, 0, 0, 0, 0, 0, 0, 0, 0, 0, 0, 0, 0, 0, 0, 0, 0, 0, 0, 0, 0, 0, 0, 0, 0, 0, 0, 0, 0, 0, 1, 1, 1, 1, 1, 1, 1, 1, 1, 1, 1, 1, 1, 1, 1, 1, 1, 1, 1, 1, 1, 1, 1, 1, 1, 1, 1, 1, 1, 1, 1, 1, 1, 1, 1, 1, 1, 1, 1, 1, 0, 0, 0, 0, 0, 0, 0, 0, 0, 0, 0, 0, 0, 0, 0, 0, 0, 0, 0, 0, 0, 0, 0, 0, 0, 0, 0, 0, 0, 0, 0, 0, 0, 0, 0, 0, 0, 0, 0, 0, 0, 0, 0, 0, 0, 0, 0, 0, 0, 0, 0, 0, 0, 0, 0, 0, 0, 0, 0, 0, 0, 0, 0, 0, 0, 0, 0, 0, 0, 0, 0, 0, 0, 0, 0, 0, 0, 0, 0, 0, 0, 0, 0, 0, 0, 0, 0, 0, 0, 0, 0, 0, 0, 0, 0, 0, 0, 0, 0, 0, 0, 0, 0, 0, 0, 0, 0, 0, 0, 0, 0, 0, 0, 0, 1, 1, 1, 1, 1, 1, 1, 1, 1, 1, 1, 1, 1, 1, 1, 1, 1, 1, 1, 1, 1, 1, 1, 1, 1, 1, 1, 1, 1, 1, 1, 1, 1, 1, 1, 1, 1, 1, 1, 1, 0, 0, 0, 0, 0, 0, 0, 0, 0, 0, 0, 0, 0, 0, 0, 0, 0, 0, 0, 0, 0, 0, 0, 0, 0, 0, 0, 0, 0, 0, 0, 0, 0, 0])
_uv = me_cylinder.uv_layers.new(name='UVMap')
_uv.uv.foreach_set('vector', [0.05475, 0.1842, 0.01852, 0.1866, 0.01624, 0.1463, 0.05195, 0.1436, 0.05195, 0.1436, 0.01624, 0.1463, 0.01297, 0.1067, 0.04832, 0.1029, 0.04832, 0.1029, 0.01297, 0.1067, 0.007987, 0.0678, 0.04304, 0.062, 0.04304, 0.062, 0.007987, 0.0678, 0.0002906, 0.02968, 0.03514, 0.02076, 0.05952, 0.6406, 0.02489, 0.6339, 0.0305, 0.5963, 0.06477, 0.6003, 0.06477, 0.6003, 0.0305, 0.5963, 0.03396, 0.5587, 0.06778, 0.561, 0.03396, 0.5587, 0.01236, 0.5267, 0.01543, 0.5244, 0.03625, 0.5554, 0.03625, 0.5554, 0.01543, 0.5244, 0.02104, 0.5204, 0.04028, 0.5491, 0.1181, 0.1806, 0.05475, 0.1842, 0.05195, 0.1436, 0.1158, 0.1391, 0.1158, 0.1391, 0.05195, 0.1436, 0.04832, 0.1029, 0.1129, 0.09665, 0.1129, 0.09665, 0.04832, 0.1029, 0.04304, 0.062, 0.109, 0.05289, 0.109, 0.05289, 0.04304, 0.062, 0.03514, 0.02076, 0.1033, 0.007051, 0.1254, 0.6487, 0.05952, 0.6406, 0.06477, 0.6003, 0.1278, 0.6055, 0.1278, 0.6055, 0.06477, 0.6003, 0.06778, 0.561, 0.1289, 0.5642, 0.01543, 0.5244, 0.007865, 0.4892, 0.01425, 0.4891, 0.02104, 0.5204, 0.1964, 0.5612, 0.1286, 0.5612, 0.1281, 0.5558, 0.1963, 0.5557, 0.1858, 0.1785, 0.1181, 0.1806, 0.1158, 0.1391, 0.1851, 0.1366, 0.1851, 0.1366, 0.1158, 0.1391, 0.1129, 0.09665, 0.1845, 0.09343, 0.1845, 0.09343, 0.1129, 0.09665, 0.109, 0.05289, 0.1838, 0.04837, 0.1838, 0.04837, 0.109, 0.05289, 0.1033, 0.007051, 0.183, 0.0002906, 0.1988, 0.6495, 0.1254, 0.6487, 0.1278, 0.6055, 0.1975, 0.6062, 0.1975, 0.6062, 0.1278, 0.6055, 0.1289, 0.5642, 0.1964, 0.5643, 0.06914, 0.558, 0.03625, 0.5554, 0.0404, 0.5491, 0.07159, 0.5526, 0.1286, 0.5612, 0.06914, 0.558, 0.07159, 0.5526, 0.1281, 0.5558, 0.7996, 0.6407, 0.7672, 0.6272, 0.7696, 0.615, 0.8065, 0.6303, 0.7321, 0.6272, 0.6996, 0.6407, 0.6927, 0.6303, 0.7297, 0.615, 0.6751, 0.6653, 0.6616, 0.6975, 0.6493, 0.695, 0.6649, 0.6586, 0.6614, 0.7327, 0.6748, 0.7652, 0.6644, 0.7721, 0.6492, 0.7351, 0.6748, 0.7652, 0.6996, 0.79, 0.6927, 0.8004, 0.6644, 0.7721, 0.7672, 0.6272, 0.7321, 0.6272, 0.7297, 0.615, 0.7696, 0.615, 0.6996, 0.6407, 0.6751, 0.6653, 0.6649, 0.6586, 0.6927, 0.6303, 0.6616, 0.6975, 0.6614, 0.7327, 0.6492, 0.7351, 0.6493, 0.695, 0.7696, 0.615, 0.7297, 0.615, 0.7254, 0.5933, 0.774, 0.5933, 0.6803, 0.6118, 0.6927, 0.6303, 0.6821, 0.6374, 0.6738, 0.6247, 0.6493, 0.695, 0.6492, 0.7351, 0.6274, 0.7394, 0.6274, 0.6905, 0.6644, 0.7721, 0.6927, 0.8004, 0.6804, 0.8187, 0.646, 0.7843, 0.8065, 0.6303, 0.7696, 0.615, 0.774, 0.5933, 0.8188, 0.612, 0.7297, 0.615, 0.6927, 0.6303, 0.6803, 0.6118, 0.7254, 0.5933, 0.6493, 0.695, 0.6274, 0.6905, 0.637, 0.6796, 0.6519, 0.6824, 0.6492, 0.7351, 0.6644, 0.7721, 0.646, 0.7843, 0.6274, 0.7394, 0.646, 0.7843, 0.6804, 0.8187, 0.6775, 0.8231, 0.6417, 0.7873, 0.8188, 0.612, 0.774, 0.5933, 0.775, 0.5882, 0.8218, 0.6076, 0.7254, 0.5933, 0.6803, 0.6118, 0.6774, 0.6074, 0.7244, 0.5881, 0.6459, 0.6458, 0.6274, 0.6905, 0.6223, 0.6895, 0.6416, 0.6429, 0.6274, 0.7394, 0.646, 0.7843, 0.6417, 0.7873, 0.6223, 0.7404, 0.774, 0.5933, 0.7254, 0.5933, 0.7244, 0.5881, 0.775, 0.5882, 0.6803, 0.6118, 0.6459, 0.6458, 0.6416, 0.6429, 0.6774, 0.6074, 0.6274, 0.6905, 0.6274, 0.7394, 0.6223, 0.7404, 0.6223, 0.6895, 0.6348, 0.06306, 0.6581, 0.1179, 0.6485, 0.1199, 0.6268, 0.06856, 0.3882, 0.0653, 0.4274, 0.02441, 0.4328, 0.03207, 0.3959, 0.07026, 0.4801, 0.00133, 0.5382, 0.0002906, 0.5365, 0.009695, 0.4821, 0.01057, 0.5926, 0.02188, 0.6348, 0.06306, 0.6268, 0.06856, 0.5874, 0.02997, 0.6581, 0.1179, 0.6581, 0.1784, 0.6483, 0.1763, 0.6485, 0.1199, 0.3677, 0.1168, 0.3882, 0.0653, 0.3959, 0.07026, 0.3764, 0.1185, 0.4274, 0.02441, 0.4801, 0.00133, 0.4821, 0.01057, 0.4328, 0.03207, 0.5382, 0.0002906, 0.5926, 0.02188, 0.5874, 0.02997, 0.5365, 0.009695, 0.5874, 0.02997, 0.6268, 0.06856, 0.6063, 0.08289, 0.5741, 0.05094, 0.6485, 0.1199, 0.6483, 0.1763, 0.623, 0.171, 0.6237, 0.1251, 0.3764, 0.1185, 0.3959, 0.07026, 0.4159, 0.08301, 0.3993, 0.1231, 0.4328, 0.03207, 0.4821, 0.01057, 0.4876, 0.03437, 0.4467, 0.05173, 0.5365, 0.009695, 0.5874, 0.02997, 0.5741, 0.05094, 0.5323, 0.03397, 0.6268, 0.06856, 0.6485, 0.1199, 0.6237, 0.1251, 0.6063, 0.08289, 0.3959, 0.07026, 0.4328, 0.03207, 0.4467, 0.05173, 0.4159, 0.08301, 0.4821, 0.01057, 0.5365, 0.009695, 0.5323, 0.03397, 0.4876, 0.03437, 0.5323, 0.03397, 0.5741, 0.05094, 0.5572, 0.0768, 0.5267, 0.06411, 0.6063, 0.08289, 0.6237, 0.1251, 0.5931, 0.1312, 0.5806, 0.1003, 0.4159, 0.08301, 0.4467, 0.05173, 0.4637, 0.07659, 0.4408, 0.09937, 0.4876, 0.03437, 0.5323, 0.03397, 0.5267, 0.06411, 0.4938, 0.06413, 0.5741, 0.05094, 0.6063, 0.08289, 0.5806, 0.1003, 0.5572, 0.0768, 0.6237, 0.1251, 0.623, 0.171, 0.5928, 0.1648, 0.5931, 0.1312, 0.3993, 0.1231, 0.4159, 0.08301, 0.4408, 0.09937, 0.4288, 0.1289, 0.4467, 0.05173, 0.4876, 0.03437, 0.4938, 0.06413, 0.4637, 0.07659, 0.4938, 0.06413, 0.5267, 0.06411, 0.5256, 0.06985, 0.495, 0.06983, 0.5572, 0.0768, 0.5806, 0.1003, 0.5756, 0.1036, 0.5539, 0.08169, 0.5931, 0.1312, 0.5928, 0.1648, 0.5868, 0.1636, 0.5872, 0.1323, 0.4288, 0.1289, 0.4408, 0.09937, 0.4455, 0.1025, 0.4342, 0.1299, 0.4637, 0.07659, 0.4938, 0.06413, 0.495, 0.06983, 0.4669, 0.08137, 0.5267, 0.06411, 0.5572, 0.0768, 0.5539, 0.08169, 0.5256, 0.06985, 0.5806, 0.1003, 0.5931, 0.1312, 0.5872, 0.1323, 0.5756, 0.1036, 0.4408, 0.09937, 0.4637, 0.07659, 0.4669, 0.08137, 0.4455, 0.1025, 0.6724, 0.2254, 0.6979, 0.1994, 0.7004, 0.2032, 0.6761, 0.2279, 0.7315, 0.1851, 0.768, 0.1847, 0.7671, 0.1892, 0.7324, 0.1896, 0.802, 0.1984, 0.8282, 0.2242, 0.8244, 0.2267, 0.7995, 0.2022, 0.6587, 0.2591, 0.6724, 0.2254, 0.6761, 0.2279, 0.6632, 0.26, 0.6979, 0.1994, 0.7315, 0.1851, 0.7324, 0.1896, 0.7004, 0.2032, 0.768, 0.1847, 0.802, 0.1984, 0.7995, 0.2022, 0.7671, 0.1892, 0.8282, 0.2242, 0.8425, 0.2581, 0.8381, 0.259, 0.8244, 0.2267, 0.6589, 0.2953, 0.6587, 0.2591, 0.6632, 0.26, 0.6634, 0.2944, 0.6632, 0.26, 0.6761, 0.2279, 0.6834, 0.2326, 0.6716, 0.2616, 0.7004, 0.2032, 0.7324, 0.1896, 0.7342, 0.1981, 0.7054, 0.2103, 0.7671, 0.1892, 0.7995, 0.2022, 0.7947, 0.2096, 0.7656, 0.1978, 0.8244, 0.2267, 0.8381, 0.259, 0.8291, 0.2608, 0.8171, 0.2317, 0.6634, 0.2944, 0.6632, 0.26, 0.6716, 0.2616, 0.6715, 0.2928, 0.6761, 0.2279, 0.7004, 0.2032, 0.7054, 0.2103, 0.6834, 0.2326, 0.7324, 0.1896, 0.7671, 0.1892, 0.7656, 0.1978, 0.7342, 0.1981, 0.7995, 0.2022, 0.8244, 0.2267, 0.8171, 0.2317, 0.7947, 0.2096, 0.6715, 0.2928, 0.6716, 0.2616, 0.6859, 0.2642, 0.686, 0.2898, 0.6834, 0.2326, 0.7054, 0.2103, 0.7136, 0.2223, 0.6956, 0.2405, 0.7342, 0.1981, 0.7656, 0.1978, 0.7629, 0.2122, 0.7373, 0.2123, 0.7947, 0.2096, 0.8171, 0.2317, 0.805, 0.24, 0.7868, 0.2218, 0.6716, 0.2616, 0.6834, 0.2326, 0.6956, 0.2405, 0.6859, 0.2642, 0.7054, 0.2103, 0.7342, 0.1981, 0.7373, 0.2123, 0.7136, 0.2223, 0.7656, 0.1978, 0.7947, 0.2096, 0.7868, 0.2218, 0.7629, 0.2122, 0.8171, 0.2317, 0.8291, 0.2608, 0.8149, 0.2637, 0.805, 0.24, 0.6859, 0.2642, 0.6956, 0.2405, 0.7196, 0.2564, 0.7141, 0.2697, 0.7136, 0.2223, 0.7373, 0.2123, 0.7431, 0.2405, 0.7297, 0.2461, 0.7629, 0.2122, 0.7868, 0.2218, 0.7709, 0.2459, 0.7575, 0.2405, 0.805, 0.24, 0.8149, 0.2637, 0.7867, 0.2694, 0.7811, 0.2561, 0.686, 0.2898, 0.6859, 0.2642, 0.7141, 0.2697, 0.7142, 0.2841, 0.6956, 0.2405, 0.7136, 0.2223, 0.7297, 0.2461, 0.7196, 0.2564, 0.7373, 0.2123, 0.7629, 0.2122, 0.7575, 0.2405, 0.7431, 0.2405, 0.7868, 0.2218, 0.805, 0.24, 0.7811, 0.2561, 0.7709, 0.2459, 0.7142, 0.2841, 0.7141, 0.2697, 0.7504, 0.2768, 0.7196, 0.2564, 0.7297, 0.2461, 0.7504, 0.2768, 0.7431, 0.2405, 0.7575, 0.2405, 0.7504, 0.2768, 0.7709, 0.2459, 0.7811, 0.2561, 0.7504, 0.2768, 0.7141, 0.2697, 0.7196, 0.2564, 0.7504, 0.2768, 0.7297, 0.2461, 0.7431, 0.2405, 0.7504, 0.2768, 0.7575, 0.2405, 0.7709, 0.2459, 0.7504, 0.2768, 0.7811, 0.2561, 0.7867, 0.2694, 0.7504, 0.2768, 0.1684, 0.9189, 0.1733, 0.9334, 0.1334, 0.933, 0.1287, 0.9185, 0.1733, 0.836, 0.1684, 0.8504, 0.1287, 0.8509, 0.1334, 0.8363, 0.6459, 0.6458, 0.6803, 0.6118, 0.6738, 0.6247, 0.6499, 0.6485, 0.6274, 0.6905, 0.6459, 0.6458, 0.6499, 0.6485, 0.637, 0.6796, 0.6927, 0.6303, 0.6649, 0.6586, 0.6627, 0.6571, 0.6821, 0.6374, 0.6649, 0.6586, 0.6493, 0.695, 0.6519, 0.6824, 0.6627, 0.6571, 0.1287, 0.9185, 0.1334, 0.933, 0.0717, 0.9329, 0.06874, 0.9176, 0.1334, 0.8363, 0.1287, 0.8509, 0.06874, 0.8518, 0.0717, 0.8365, 0.1664, 0.8847, 0.1684, 0.9189, 0.1287, 0.9185, 0.1265, 0.8847, 0.1684, 0.8504, 0.1664, 0.8847, 0.1265, 0.8847, 0.1287, 0.8509, 0.1733, 0.9334, 0.1712, 0.9607, 0.1317, 0.9606, 0.1334, 0.933, 0.1712, 0.8087, 0.1733, 0.836, 0.1334, 0.8363, 0.1317, 0.8088, 0.06874, 0.9176, 0.0717, 0.9329, 0.002845, 0.9352, 0.001199, 0.9194, 0.0717, 0.8365, 0.06874, 0.8518, 0.001199, 0.85, 0.002845, 0.8341, 0.1265, 0.8847, 0.1287, 0.9185, 0.06874, 0.9176, 0.06711, 0.8847, 0.1287, 0.8509, 0.1265, 0.8847, 0.06711, 0.8847, 0.06874, 0.8518, 0.1334, 0.933, 0.1317, 0.9606, 0.07133, 0.9613, 0.0717, 0.9329, 0.1317, 0.8088, 0.1334, 0.8363, 0.0717, 0.8365, 0.07133, 0.8081, 0.06711, 0.8847, 0.06874, 0.9176, 0.001199, 0.9194, 0.0002906, 0.8847, 0.06874, 0.8518, 0.06711, 0.8847, 0.0002906, 0.8847, 0.001199, 0.85, 0.0717, 0.9329, 0.07133, 0.9613, 0.003262, 0.9634, 0.002845, 0.9352, 0.07133, 0.8081, 0.0717, 0.8365, 0.002845, 0.8341, 0.003262, 0.806, 0.03064, 0.7972, 0.0002906, 0.7924, 0.003957, 0.7595, 0.03405, 0.7616, 0.03405, 0.7616, 0.003957, 0.7595, 0.004995, 0.7278, 0.03526, 0.7278, 0.08886, 0.8034, 0.03064, 0.7972, 0.03405, 0.7616, 0.09079, 0.7646, 0.09079, 0.7646, 0.03405, 0.7616, 0.03526, 0.7278, 0.09161, 0.7278, 0.161, 0.8055, 0.08886, 0.8034, 0.09079, 0.7646, 0.161, 0.7658, 0.161, 0.7658, 0.09079, 0.7646, 0.09161, 0.7278, 0.161, 0.7278, 0.01236, 0.5267, 0.004354, 0.4892, 0.007865, 0.4892, 0.01543, 0.5244, 0.1964, 0.5643, 0.1289, 0.5642, 0.1286, 0.5612, 0.1964, 0.5612, 0.06778, 0.561, 0.03396, 0.5587, 0.03625, 0.5554, 0.06914, 0.558, 0.1289, 0.5642, 0.06778, 0.561, 0.06914, 0.558, 0.1286, 0.5612, 0.05475, 0.1842, 0.05716, 0.2247, 0.02148, 0.227, 0.01852, 0.1866, 0.05716, 0.2247, 0.05946, 0.2647, 0.02423, 0.2668, 0.02148, 0.227, 0.05946, 0.2647, 0.06163, 0.3043, 0.02679, 0.3063, 0.02423, 0.2668, 0.06163, 0.3043, 0.06368, 0.3434, 0.02919, 0.3453, 0.02679, 0.3063, 0.06368, 0.3434, 0.06562, 0.3822, 0.03143, 0.3839, 0.02919, 0.3453, 0.06562, 0.3822, 0.06723, 0.4208, 0.03343, 0.4222, 0.03143, 0.3839, 0.03343, 0.4222, 0.03555, 0.4255, 0.01511, 0.4544, 0.01214, 0.4523, 0.03555, 0.4255, 0.03905, 0.4319, 0.02061, 0.4584, 0.01511, 0.4544, 0.1181, 0.1806, 0.1197, 0.2214, 0.05716, 0.2247, 0.05475, 0.1842, 0.1197, 0.2214, 0.1212, 0.2616, 0.05946, 0.2647, 0.05716, 0.2247, 0.1212, 0.2616, 0.1227, 0.3014, 0.06163, 0.3043, 0.05946, 0.2647, 0.1227, 0.3014, 0.1241, 0.3407, 0.06368, 0.3434, 0.06163, 0.3043, 0.1241, 0.3407, 0.1254, 0.3796, 0.06562, 0.3822, 0.06368, 0.3434, 0.1254, 0.3796, 0.1265, 0.4183, 0.06723, 0.4208, 0.06562, 0.3822, 0.01511, 0.4544, 0.02061, 0.4584, 0.01425, 0.4891, 0.007865, 0.4892, 0.1907, 0.4192, 0.1909, 0.4244, 0.1258, 0.4263, 0.1262, 0.4211, 0.1858, 0.1785, 0.1865, 0.2194, 0.1197, 0.2214, 0.1181, 0.1806, 0.1865, 0.2194, 0.1871, 0.2596, 0.1212, 0.2616, 0.1197, 0.2214, 0.1871, 0.2596, 0.1878, 0.2994, 0.1227, 0.3014, 0.1212, 0.2616, 0.1878, 0.2994, 0.1886, 0.3386, 0.1241, 0.3407, 0.1227, 0.3014, 0.1886, 0.3386, 0.1895, 0.3775, 0.1254, 0.3796, 0.1241, 0.3407, 0.1895, 0.3775, 0.1906, 0.4163, 0.1265, 0.4183, 0.1254, 0.3796, 0.06852, 0.4239, 0.07087, 0.4291, 0.03918, 0.4319, 0.03555, 0.4255, 0.1262, 0.4211, 0.1258, 0.4263, 0.07087, 0.4291, 0.06852, 0.4239, 0.7996, 0.6407, 0.8065, 0.6303, 0.8347, 0.6586, 0.8244, 0.6655, 0.8378, 0.698, 0.85, 0.6956, 0.8498, 0.7356, 0.8376, 0.7331, 0.8241, 0.7652, 0.8342, 0.772, 0.8066, 0.8003, 0.7996, 0.79, 0.7672, 0.8034, 0.7696, 0.8156, 0.7296, 0.8157, 0.732, 0.8035, 0.732, 0.8035, 0.7296, 0.8157, 0.6927, 0.8004, 0.6996, 0.79, 0.8244, 0.6655, 0.8347, 0.6586, 0.85, 0.6956, 0.8378, 0.698, 0.8376, 0.7331, 0.8498, 0.7356, 0.8342, 0.772, 0.8241, 0.7652, 0.7996, 0.79, 0.8066, 0.8003, 0.7696, 0.8156, 0.7672, 0.8034, 0.8347, 0.6586, 0.8531, 0.6464, 0.8717, 0.6913, 0.85, 0.6956, 0.8717, 0.74, 0.8621, 0.7509, 0.8472, 0.7481, 0.8498, 0.7356, 0.8066, 0.8003, 0.819, 0.8188, 0.7739, 0.8374, 0.7696, 0.8156, 0.7296, 0.8157, 0.7253, 0.8373, 0.6804, 0.8187, 0.6927, 0.8004, 0.8065, 0.6303, 0.8188, 0.612, 0.8531, 0.6464, 0.8347, 0.6586, 0.85, 0.6956, 0.8717, 0.6913, 0.8717, 0.74, 0.8498, 0.7356, 0.8066, 0.8003, 0.8171, 0.7932, 0.8255, 0.8058, 0.819, 0.8188, 0.7696, 0.8156, 0.7739, 0.8374, 0.7253, 0.8373, 0.7296, 0.8157, 0.7253, 0.8373, 0.7243, 0.8425, 0.6775, 0.8231, 0.6804, 0.8187, 0.8188, 0.612, 0.8218, 0.6076, 0.8575, 0.6435, 0.8531, 0.6464, 0.8717, 0.6913, 0.8768, 0.6903, 0.8768, 0.741, 0.8717, 0.74, 0.8532, 0.7847, 0.8576, 0.7876, 0.8219, 0.8232, 0.819, 0.8188, 0.7739, 0.8374, 0.7749, 0.8425, 0.7243, 0.8425, 0.7253, 0.8373, 0.8531, 0.6464, 0.8575, 0.6435, 0.8768, 0.6903, 0.8717, 0.6913, 0.8717, 0.74, 0.8768, 0.741, 0.8576, 0.7876, 0.8532, 0.7847, 0.819, 0.8188, 0.8219, 0.8232, 0.7749, 0.8425, 0.7739, 0.8374, 0.5905, 0.2736, 0.5855, 0.2655, 0.6257, 0.2278, 0.6337, 0.2335, 0.3671, 0.1721, 0.3761, 0.1705, 0.3951, 0.2198, 0.3872, 0.2247, 0.426, 0.2666, 0.4315, 0.2591, 0.4804, 0.2818, 0.4781, 0.291, 0.5359, 0.2936, 0.5345, 0.2842, 0.5855, 0.2655, 0.5905, 0.2736, 0.6337, 0.2335, 0.6257, 0.2278, 0.6483, 0.1763, 0.6581, 0.1784, 0.3677, 0.1168, 0.3764, 0.1185, 0.3761, 0.1705, 0.3671, 0.1721, 0.3872, 0.2247, 0.3951, 0.2198, 0.4315, 0.2591, 0.426, 0.2666, 0.4781, 0.291, 0.4804, 0.2818, 0.5345, 0.2842, 0.5359, 0.2936, 0.5345, 0.2842, 0.531, 0.26, 0.5728, 0.2443, 0.5855, 0.2655, 0.6257, 0.2278, 0.6054, 0.2131, 0.623, 0.171, 0.6483, 0.1763, 0.3764, 0.1185, 0.3993, 0.1231, 0.3995, 0.1664, 0.3761, 0.1705, 0.3951, 0.2198, 0.4157, 0.2073, 0.4461, 0.2396, 0.4315, 0.2591, 0.4804, 0.2818, 0.4865, 0.2582, 0.531, 0.26, 0.5345, 0.2842, 0.5855, 0.2655, 0.5728, 0.2443, 0.6054, 0.2131, 0.6257, 0.2278, 0.3761, 0.1705, 0.3995, 0.1664, 0.4157, 0.2073, 0.3951, 0.2198, 0.4315, 0.2591, 0.4461, 0.2396, 0.4865, 0.2582, 0.4804, 0.2818, 0.4865, 0.2582, 0.4939, 0.2287, 0.5263, 0.23, 0.531, 0.26, 0.5728, 0.2443, 0.5566, 0.2183, 0.5799, 0.1955, 0.6054, 0.2131, 0.3995, 0.1664, 0.4291, 0.1608, 0.4414, 0.1911, 0.4157, 0.2073, 0.4461, 0.2396, 0.464, 0.215, 0.4939, 0.2287, 0.4865, 0.2582, 0.531, 0.26, 0.5263, 0.23, 0.5566, 0.2183, 0.5728, 0.2443, 0.6054, 0.2131, 0.5799, 0.1955, 0.5928, 0.1648, 0.623, 0.171, 0.3993, 0.1231, 0.4288, 0.1289, 0.4291, 0.1608, 0.3995, 0.1664, 0.4157, 0.2073, 0.4414, 0.1911, 0.464, 0.215, 0.4461, 0.2396, 0.464, 0.215, 0.4674, 0.2103, 0.4955, 0.2231, 0.4939, 0.2287, 0.5263, 0.23, 0.5254, 0.2243, 0.5535, 0.2134, 0.5566, 0.2183, 0.5799, 0.1955, 0.5751, 0.1922, 0.5868, 0.1636, 0.5928, 0.1648, 0.4288, 0.1289, 0.4342, 0.1299, 0.4346, 0.1595, 0.4291, 0.1608, 0.4414, 0.1911, 0.4462, 0.188, 0.4674, 0.2103, 0.464, 0.215, 0.4939, 0.2287, 0.4955, 0.2231, 0.5254, 0.2243, 0.5263, 0.23, 0.5566, 0.2183, 0.5535, 0.2134, 0.5751, 0.1922, 0.5799, 0.1955, 0.4291, 0.1608, 0.4346, 0.1595, 0.4462, 0.188, 0.4414, 0.1911, 0.6985, 0.3545, 0.701, 0.3507, 0.733, 0.3641, 0.7321, 0.3685, 0.7686, 0.3686, 0.7677, 0.3642, 0.7999, 0.351, 0.8024, 0.3547, 0.8284, 0.3289, 0.8246, 0.3264, 0.838, 0.2941, 0.8425, 0.295, 0.6728, 0.3288, 0.6766, 0.3262, 0.701, 0.3507, 0.6985, 0.3545, 0.7321, 0.3685, 0.733, 0.3641, 0.7677, 0.3642, 0.7686, 0.3686, 0.8024, 0.3547, 0.7999, 0.351, 0.8246, 0.3264, 0.8284, 0.3289, 0.8425, 0.295, 0.838, 0.2941, 0.8381, 0.259, 0.8425, 0.2581, 0.6589, 0.2953, 0.6634, 0.2944, 0.6766, 0.3262, 0.6728, 0.3288, 0.6766, 0.3262, 0.6838, 0.3215, 0.7059, 0.3436, 0.701, 0.3507, 0.733, 0.3641, 0.7348, 0.3556, 0.7661, 0.3556, 0.7677, 0.3642, 0.7999, 0.351, 0.7951, 0.3437, 0.8174, 0.3215, 0.8246, 0.3264, 0.838, 0.2941, 0.8294, 0.2924, 0.8291, 0.2608, 0.8381, 0.259, 0.6634, 0.2944, 0.6715, 0.2928, 0.6838, 0.3215, 0.6766, 0.3262, 0.701, 0.3507, 0.7059, 0.3436, 0.7348, 0.3556, 0.733, 0.3641, 0.7677, 0.3642, 0.7661, 0.3556, 0.7951, 0.3437, 0.7999, 0.351, 0.8246, 0.3264, 0.8174, 0.3215, 0.8294, 0.2924, 0.838, 0.2941, 0.6715, 0.2928, 0.686, 0.2898, 0.6959, 0.3135, 0.6838, 0.3215, 0.7059, 0.3436, 0.714, 0.3315, 0.7377, 0.3413, 0.7348, 0.3556, 0.7661, 0.3556, 0.7634, 0.3413, 0.7871, 0.3315, 0.7951, 0.3437, 0.8174, 0.3215, 0.8053, 0.3133, 0.8151, 0.2895, 0.8294, 0.2924, 0.6838, 0.3215, 0.6959, 0.3135, 0.714, 0.3315, 0.7059, 0.3436, 0.7348, 0.3556, 0.7377, 0.3413, 0.7634, 0.3413, 0.7661, 0.3556, 0.7951, 0.3437, 0.7871, 0.3315, 0.8053, 0.3133, 0.8174, 0.3215, 0.8294, 0.2924, 0.8151, 0.2895, 0.8149, 0.2637, 0.8291, 0.2608, 0.6959, 0.3135, 0.7197, 0.2974, 0.73, 0.3076, 0.714, 0.3315, 0.7377, 0.3413, 0.7433, 0.3131, 0.7577, 0.3131, 0.7634, 0.3413, 0.7871, 0.3315, 0.7711, 0.3075, 0.7813, 0.2973, 0.8053, 0.3133, 0.8151, 0.2895, 0.7868, 0.2839, 0.7867, 0.2694, 0.8149, 0.2637, 0.686, 0.2898, 0.7142, 0.2841, 0.7197, 0.2974, 0.6959, 0.3135, 0.714, 0.3315, 0.73, 0.3076, 0.7433, 0.3131, 0.7377, 0.3413, 0.7634, 0.3413, 0.7577, 0.3131, 0.7711, 0.3075, 0.7871, 0.3315, 0.8053, 0.3133, 0.7813, 0.2973, 0.7868, 0.2839, 0.8151, 0.2895, 0.7142, 0.2841, 0.7504, 0.2768, 0.7197, 0.2974, 0.73, 0.3076, 0.7504, 0.2768, 0.7433, 0.3131, 0.7577, 0.3131, 0.7504, 0.2768, 0.7711, 0.3075, 0.7813, 0.2973, 0.7504, 0.2768, 0.7868, 0.2839, 0.7197, 0.2974, 0.7504, 0.2768, 0.73, 0.3076, 0.7433, 0.3131, 0.7504, 0.2768, 0.7577, 0.3131, 0.7711, 0.3075, 0.7504, 0.2768, 0.7813, 0.2973, 0.7868, 0.2839, 0.7504, 0.2768, 0.7867, 0.2694, 0.3427, 0.8501, 0.303, 0.8505, 0.3076, 0.836, 0.3476, 0.8357, 0.3476, 0.933, 0.3076, 0.9327, 0.303, 0.9181, 0.3427, 0.9186, 0.8532, 0.7847, 0.8492, 0.782, 0.8621, 0.7509, 0.8717, 0.74, 0.819, 0.8188, 0.8255, 0.8058, 0.8492, 0.782, 0.8532, 0.7847, 0.8498, 0.7356, 0.8472, 0.7481, 0.8364, 0.7735, 0.8342, 0.772, 0.8342, 0.772, 0.8364, 0.7735, 0.8171, 0.7932, 0.8066, 0.8003, 0.303, 0.8505, 0.2429, 0.8512, 0.2461, 0.8361, 0.3076, 0.836, 0.3076, 0.9327, 0.2461, 0.9326, 0.2429, 0.9175, 0.303, 0.9181, 0.3407, 0.8843, 0.3007, 0.8843, 0.303, 0.8505, 0.3427, 0.8501, 0.3427, 0.9186, 0.303, 0.9181, 0.3007, 0.8843, 0.3407, 0.8843, 0.3476, 0.8357, 0.3076, 0.836, 0.3059, 0.8084, 0.3455, 0.8083, 0.3455, 0.9604, 0.3059, 0.9603, 0.3076, 0.9327, 0.3476, 0.933, 0.2429, 0.8512, 0.175, 0.8498, 0.1772, 0.8341, 0.2461, 0.8361, 0.2461, 0.9326, 0.1772, 0.9346, 0.175, 0.9189, 0.2429, 0.9175, 0.3007, 0.8843, 0.2412, 0.8843, 0.2429, 0.8512, 0.303, 0.8505, 0.303, 0.9181, 0.2429, 0.9175, 0.2412, 0.8843, 0.3007, 0.8843, 0.3076, 0.836, 0.2461, 0.8361, 0.2455, 0.8077, 0.3059, 0.8084, 0.3059, 0.9603, 0.2455, 0.961, 0.2461, 0.9326, 0.3076, 0.9327, 0.2412, 0.8843, 0.1739, 0.8843, 0.175, 0.8498, 0.2429, 0.8512, 0.2429, 0.9175, 0.175, 0.9189, 0.1739, 0.8843, 0.2412, 0.8843, 0.2461, 0.8361, 0.1772, 0.8341, 0.1773, 0.806, 0.2455, 0.8077, 0.2455, 0.961, 0.1773, 0.9627, 0.1772, 0.9346, 0.2461, 0.9326, 0.03064, 0.6583, 0.03405, 0.6939, 0.003957, 0.696, 0.0002906, 0.6631, 0.03405, 0.6939, 0.03526, 0.7278, 0.004995, 0.7278, 0.003957, 0.696, 0.08886, 0.6521, 0.09079, 0.6909, 0.03405, 0.6939, 0.03064, 0.6583, 0.09079, 0.6909, 0.09161, 0.7278, 0.03526, 0.7278, 0.03405, 0.6939, 0.161, 0.6501, 0.161, 0.6897, 0.09079, 0.6909, 0.08886, 0.6521, 0.161, 0.6897, 0.161, 0.7278, 0.09161, 0.7278, 0.09079, 0.6909, 0.01214, 0.4523, 0.01511, 0.4544, 0.007865, 0.4892, 0.004354, 0.4892, 0.1906, 0.4163, 0.1907, 0.4192, 0.1262, 0.4211, 0.1265, 0.4183, 0.06723, 0.4208, 0.06852, 0.4239, 0.03555, 0.4255, 0.03343, 0.4222, 0.1265, 0.4183, 0.1262, 0.4211, 0.06852, 0.4239, 0.06723, 0.4208, 0.3168, 0.1801, 0.3184, 0.1394, 0.3541, 0.1411, 0.3531, 0.1814, 0.3184, 0.1394, 0.3208, 0.09868, 0.3562, 0.1015, 0.3541, 0.1411, 0.3208, 0.09868, 0.3248, 0.05771, 0.36, 0.06244, 0.3562, 0.1015, 0.3248, 0.05771, 0.3315, 0.01626, 0.3665, 0.02412, 0.36, 0.06244, 0.3342, 0.6319, 0.3271, 0.5937, 0.3589, 0.5881, 0.3665, 0.6234, 0.3271, 0.5937, 0.323, 0.557, 0.353, 0.5531, 0.3589, 0.5881, 0.353, 0.5531, 0.35, 0.5505, 0.3551, 0.5155, 0.3585, 0.5166, 0.35, 0.5505, 0.3437, 0.5462, 0.349, 0.5136, 0.3551, 0.5155, 0.2535, 0.1784, 0.2545, 0.1369, 0.3184, 0.1394, 0.3168, 0.1801, 0.2545, 0.1369, 0.2561, 0.09445, 0.3208, 0.09868, 0.3184, 0.1394, 0.2561, 0.09445, 0.2587, 0.05061, 0.3248, 0.05771, 0.3208, 0.09868, 0.2587, 0.05061, 0.2629, 0.004625, 0.3315, 0.01626, 0.3248, 0.05771, 0.2712, 0.6439, 0.2664, 0.6018, 0.3271, 0.5937, 0.3342, 0.6319, 0.2664, 0.6018, 0.2635, 0.5615, 0.323, 0.557, 0.3271, 0.5937, 0.3551, 0.5155, 0.349, 0.5136, 0.3493, 0.4815, 0.355, 0.4811, 0.1964, 0.5612, 0.1963, 0.5557, 0.2641, 0.5532, 0.2637, 0.5585, 0.1858, 0.1785, 0.1851, 0.1366, 0.2545, 0.1369, 0.2535, 0.1784, 0.1851, 0.1366, 0.1845, 0.09343, 0.2561, 0.09445, 0.2545, 0.1369, 0.1845, 0.09343, 0.1838, 0.04837, 0.2587, 0.05061, 0.2561, 0.09445, 0.1838, 0.04837, 0.183, 0.0002906, 0.2629, 0.004625, 0.2587, 0.05061, 0.1988, 0.6495, 0.1975, 0.6062, 0.2664, 0.6018, 0.2712, 0.6439, 0.1975, 0.6062, 0.1964, 0.5643, 0.2635, 0.5615, 0.2664, 0.6018, 0.3217, 0.5542, 0.3192, 0.5487, 0.3436, 0.5464, 0.35, 0.5505, 0.2637, 0.5585, 0.2641, 0.5532, 0.3192, 0.5487, 0.3217, 0.5542, 0.5445, 0.6407, 0.5514, 0.6303, 0.5796, 0.6586, 0.5693, 0.6655, 0.5826, 0.698, 0.5948, 0.6956, 0.5947, 0.7356, 0.5825, 0.7331, 0.5689, 0.7652, 0.5791, 0.772, 0.5515, 0.8003, 0.5445, 0.79, 0.512, 0.8034, 0.5144, 0.8156, 0.4745, 0.8157, 0.4769, 0.8035, 0.4769, 0.8035, 0.4745, 0.8157, 0.4375, 0.8004, 0.4444, 0.79, 0.5693, 0.6655, 0.5796, 0.6586, 0.5948, 0.6956, 0.5826, 0.698, 0.5825, 0.7331, 0.5947, 0.7356, 0.5791, 0.772, 0.5689, 0.7652, 0.5445, 0.79, 0.5515, 0.8003, 0.5144, 0.8156, 0.512, 0.8034, 0.5796, 0.6586, 0.598, 0.6464, 0.6165, 0.6913, 0.5948, 0.6956, 0.6166, 0.74, 0.607, 0.7509, 0.5921, 0.7481, 0.5947, 0.7356, 0.5515, 0.8003, 0.5639, 0.8188, 0.5188, 0.8374, 0.5144, 0.8156, 0.4745, 0.8157, 0.4701, 0.8373, 0.4252, 0.8187, 0.4375, 0.8004, 0.5514, 0.6303, 0.5637, 0.612, 0.598, 0.6464, 0.5796, 0.6586, 0.5948, 0.6956, 0.6165, 0.6913, 0.6166, 0.74, 0.5947, 0.7356, 0.5515, 0.8003, 0.562, 0.7932, 0.5703, 0.8058, 0.5639, 0.8188, 0.5144, 0.8156, 0.5188, 0.8374, 0.4701, 0.8373, 0.4745, 0.8157, 0.4701, 0.8373, 0.4691, 0.8425, 0.4223, 0.8231, 0.4252, 0.8187, 0.5637, 0.612, 0.5666, 0.6076, 0.6024, 0.6435, 0.598, 0.6464, 0.6165, 0.6913, 0.6217, 0.6903, 0.6217, 0.741, 0.6166, 0.74, 0.5981, 0.7847, 0.6024, 0.7876, 0.5668, 0.8232, 0.5639, 0.8188, 0.5188, 0.8374, 0.5198, 0.8425, 0.4691, 0.8425, 0.4701, 0.8373, 0.598, 0.6464, 0.6024, 0.6435, 0.6217, 0.6903, 0.6165, 0.6913, 0.6166, 0.74, 0.6217, 0.741, 0.6024, 0.7876, 0.5981, 0.7847, 0.5639, 0.8188, 0.5668, 0.8232, 0.5198, 0.8425, 0.5188, 0.8374, 0.5905, 0.5675, 0.5855, 0.5594, 0.6257, 0.5217, 0.6337, 0.5274, 0.3671, 0.466, 0.3761, 0.4644, 0.3951, 0.5137, 0.3872, 0.5186, 0.426, 0.5605, 0.4315, 0.553, 0.4804, 0.5758, 0.4781, 0.5849, 0.5359, 0.5875, 0.5345, 0.5781, 0.5855, 0.5594, 0.5905, 0.5675, 0.6337, 0.5274, 0.6257, 0.5217, 0.6483, 0.4702, 0.6581, 0.4723, 0.3677, 0.4107, 0.3764, 0.4125, 0.3761, 0.4644, 0.3671, 0.466, 0.3872, 0.5186, 0.3951, 0.5137, 0.4315, 0.553, 0.426, 0.5605, 0.4781, 0.5849, 0.4804, 0.5758, 0.5345, 0.5781, 0.5359, 0.5875, 0.5345, 0.5781, 0.531, 0.5539, 0.5728, 0.5382, 0.5855, 0.5594, 0.6257, 0.5217, 0.6054, 0.507, 0.623, 0.4649, 0.6483, 0.4702, 0.3764, 0.4125, 0.3993, 0.417, 0.3995, 0.4603, 0.3761, 0.4644, 0.3951, 0.5137, 0.4157, 0.5012, 0.4461, 0.5335, 0.4315, 0.553, 0.4804, 0.5758, 0.4865, 0.5521, 0.531, 0.5539, 0.5345, 0.5781, 0.5855, 0.5594, 0.5728, 0.5382, 0.6054, 0.507, 0.6257, 0.5217, 0.3761, 0.4644, 0.3995, 0.4603, 0.4157, 0.5012, 0.3951, 0.5137, 0.4315, 0.553, 0.4461, 0.5335, 0.4865, 0.5521, 0.4804, 0.5758, 0.4865, 0.5521, 0.4939, 0.5226, 0.5263, 0.5239, 0.531, 0.5539, 0.5728, 0.5382, 0.5566, 0.5122, 0.5799, 0.4894, 0.6054, 0.507, 0.3995, 0.4603, 0.4291, 0.4547, 0.4414, 0.485, 0.4157, 0.5012, 0.4461, 0.5335, 0.464, 0.5089, 0.4939, 0.5226, 0.4865, 0.5521, 0.531, 0.5539, 0.5263, 0.5239, 0.5566, 0.5122, 0.5728, 0.5382, 0.6054, 0.507, 0.5799, 0.4894, 0.5928, 0.4587, 0.623, 0.4649, 0.3993, 0.417, 0.4288, 0.4228, 0.4291, 0.4547, 0.3995, 0.4603, 0.4157, 0.5012, 0.4414, 0.485, 0.464, 0.5089, 0.4461, 0.5335, 0.464, 0.5089, 0.4674, 0.5042, 0.4955, 0.517, 0.4939, 0.5226, 0.5263, 0.5239, 0.5254, 0.5182, 0.5535, 0.5074, 0.5566, 0.5122, 0.5799, 0.4894, 0.5751, 0.4861, 0.5868, 0.4575, 0.5928, 0.4587, 0.4288, 0.4228, 0.4342, 0.4239, 0.4346, 0.4534, 0.4291, 0.4547, 0.4414, 0.485, 0.4462, 0.4819, 0.4674, 0.5042, 0.464, 0.5089, 0.4939, 0.5226, 0.4955, 0.517, 0.5254, 0.5182, 0.5263, 0.5239, 0.5566, 0.5122, 0.5535, 0.5074, 0.5751, 0.4861, 0.5799, 0.4894, 0.4291, 0.4547, 0.4346, 0.4534, 0.4462, 0.4819, 0.4414, 0.485, 0.6724, 0.1435, 0.6761, 0.141, 0.7004, 0.1657, 0.6979, 0.1695, 0.7315, 0.1838, 0.7324, 0.1793, 0.7671, 0.1797, 0.768, 0.1842, 0.802, 0.1705, 0.7995, 0.1667, 0.8244, 0.1422, 0.8282, 0.1447, 0.6587, 0.1098, 0.6632, 0.1089, 0.6761, 0.141, 0.6724, 0.1435, 0.6979, 0.1695, 0.7004, 0.1657, 0.7324, 0.1793, 0.7315, 0.1838, 0.768, 0.1842, 0.7671, 0.1797, 0.7995, 0.1667, 0.802, 0.1705, 0.8282, 0.1447, 0.8244, 0.1422, 0.8381, 0.1099, 0.8425, 0.1108, 0.6589, 0.07359, 0.6634, 0.0745, 0.6632, 0.1089, 0.6587, 0.1098, 0.6632, 0.1089, 0.6716, 0.1074, 0.6834, 0.1363, 0.6761, 0.141, 0.7004, 0.1657, 0.7054, 0.1586, 0.7342, 0.1709, 0.7324, 0.1793, 0.7671, 0.1797, 0.7656, 0.1711, 0.7947, 0.1594, 0.7995, 0.1667, 0.8244, 0.1422, 0.8171, 0.1372, 0.8291, 0.1081, 0.8381, 0.1099, 0.6634, 0.0745, 0.6715, 0.07614, 0.6716, 0.1074, 0.6632, 0.1089, 0.6761, 0.141, 0.6834, 0.1363, 0.7054, 0.1586, 0.7004, 0.1657, 0.7324, 0.1793, 0.7342, 0.1709, 0.7656, 0.1711, 0.7671, 0.1797, 0.7995, 0.1667, 0.7947, 0.1594, 0.8171, 0.1372, 0.8244, 0.1422, 0.6715, 0.07614, 0.686, 0.07907, 0.6859, 0.1047, 0.6716, 0.1074, 0.6834, 0.1363, 0.6956, 0.1284, 0.7136, 0.1466, 0.7054, 0.1586, 0.7342, 0.1709, 0.7373, 0.1566, 0.7629, 0.1568, 0.7656, 0.1711, 0.7947, 0.1594, 0.7868, 0.1471, 0.805, 0.129, 0.8171, 0.1372, 0.6716, 0.1074, 0.6859, 0.1047, 0.6956, 0.1284, 0.6834, 0.1363, 0.7054, 0.1586, 0.7136, 0.1466, 0.7373, 0.1566, 0.7342, 0.1709, 0.7656, 0.1711, 0.7629, 0.1568, 0.7868, 0.1471, 0.7947, 0.1594, 0.8171, 0.1372, 0.805, 0.129, 0.8149, 0.1052, 0.8291, 0.1081, 0.6859, 0.1047, 0.7141, 0.0992, 0.7196, 0.1125, 0.6956, 0.1284, 0.7136, 0.1466, 0.7297, 0.1228, 0.7431, 0.1284, 0.7373, 0.1566, 0.7629, 0.1568, 0.7575, 0.1285, 0.7709, 0.123, 0.7868, 0.1471, 0.805, 0.129, 0.7811, 0.1128, 0.7867, 0.09947, 0.8149, 0.1052, 0.686, 0.07907, 0.7142, 0.08478, 0.7141, 0.0992, 0.6859, 0.1047, 0.6956, 0.1284, 0.7196, 0.1125, 0.7297, 0.1228, 0.7136, 0.1466, 0.7373, 0.1566, 0.7431, 0.1284, 0.7575, 0.1285, 0.7629, 0.1568, 0.7868, 0.1471, 0.7709, 0.123, 0.7811, 0.1128, 0.805, 0.129, 0.7142, 0.08478, 0.7504, 0.09212, 0.7141, 0.0992, 0.7196, 0.1125, 0.7504, 0.09212, 0.7297, 0.1228, 0.7431, 0.1284, 0.7504, 0.09212, 0.7575, 0.1285, 0.7709, 0.123, 0.7504, 0.09212, 0.7811, 0.1128, 0.7141, 0.0992, 0.7504, 0.09212, 0.7196, 0.1125, 0.7297, 0.1228, 0.7504, 0.09212, 0.7431, 0.1284, 0.7575, 0.1285, 0.7504, 0.09212, 0.7709, 0.123, 0.7811, 0.1128, 0.7504, 0.09212, 0.7867, 0.09947, 0.8269, 0.4136, 0.7872, 0.414, 0.7918, 0.3995, 0.8318, 0.3992, 0.8318, 0.4965, 0.7918, 0.4962, 0.7872, 0.4817, 0.8269, 0.4821, 0.5981, 0.7847, 0.5941, 0.782, 0.607, 0.7509, 0.6166, 0.74, 0.5639, 0.8188, 0.5703, 0.8058, 0.5941, 0.782, 0.5981, 0.7847, 0.5947, 0.7356, 0.5921, 0.7481, 0.5812, 0.7735, 0.5791, 0.772, 0.5791, 0.772, 0.5812, 0.7735, 0.562, 0.7932, 0.5515, 0.8003, 0.7872, 0.414, 0.7272, 0.4149, 0.7301, 0.3997, 0.7918, 0.3995, 0.7918, 0.4962, 0.7301, 0.496, 0.7272, 0.4808, 0.7872, 0.4817, 0.8249, 0.4479, 0.7849, 0.4479, 0.7872, 0.414, 0.8269, 0.4136, 0.8269, 0.4821, 0.7872, 0.4817, 0.7849, 0.4479, 0.8249, 0.4479, 0.8318, 0.3992, 0.7918, 0.3995, 0.7901, 0.372, 0.8296, 0.3718, 0.8296, 0.5239, 0.7901, 0.5237, 0.7918, 0.4962, 0.8318, 0.4965, 0.7272, 0.4149, 0.6596, 0.4132, 0.6613, 0.3973, 0.7301, 0.3997, 0.7301, 0.496, 0.6613, 0.4984, 0.6596, 0.4826, 0.7272, 0.4808, 0.7849, 0.4479, 0.7255, 0.4479, 0.7272, 0.4149, 0.7872, 0.414, 0.7872, 0.4817, 0.7272, 0.4808, 0.7255, 0.4479, 0.7849, 0.4479, 0.7918, 0.3995, 0.7301, 0.3997, 0.7298, 0.3713, 0.7901, 0.372, 0.7901, 0.5237, 0.7298, 0.5245, 0.7301, 0.496, 0.7918, 0.4962, 0.3431, 0.7107, 0.3288, 0.7166, 0.3222, 0.6833, 0.3376, 0.6833, 0.3376, 0.6833, 0.3222, 0.6833, 0.3288, 0.6501, 0.3431, 0.656, 0.7255, 0.4479, 0.6587, 0.4479, 0.6596, 0.4132, 0.7272, 0.4149, 0.7272, 0.4808, 0.6596, 0.4826, 0.6587, 0.4479, 0.7255, 0.4479, 0.7301, 0.3997, 0.6613, 0.3973, 0.6617, 0.3692, 0.7298, 0.3713, 0.7298, 0.5245, 0.6617, 0.5265, 0.6613, 0.4984, 0.7301, 0.496, 0.2913, 0.7972, 0.2879, 0.7616, 0.318, 0.7595, 0.3216, 0.7924, 0.2879, 0.7616, 0.2866, 0.7278, 0.3169, 0.7278, 0.318, 0.7595, 0.233, 0.8034, 0.2311, 0.7646, 0.2879, 0.7616, 0.2913, 0.7972, 0.2311, 0.7646, 0.2303, 0.7278, 0.2866, 0.7278, 0.2879, 0.7616, 0.161, 0.8055, 0.161, 0.7658, 0.2311, 0.7646, 0.233, 0.8034, 0.161, 0.7658, 0.161, 0.7278, 0.2303, 0.7278, 0.2311, 0.7646, 0.3585, 0.5166, 0.3551, 0.5155, 0.355, 0.4811, 0.3582, 0.481, 0.1964, 0.5643, 0.1964, 0.5612, 0.2637, 0.5585, 0.2635, 0.5615, 0.323, 0.557, 0.3217, 0.5542, 0.35, 0.5505, 0.353, 0.5531, 0.2635, 0.5615, 0.2637, 0.5585, 0.3217, 0.5542, 0.323, 0.557, 0.3168, 0.1801, 0.3531, 0.1814, 0.3513, 0.2218, 0.3156, 0.2206, 0.3156, 0.2206, 0.3513, 0.2218, 0.3497, 0.2617, 0.3145, 0.2606, 0.3145, 0.2606, 0.3497, 0.2617, 0.3482, 0.3011, 0.3135, 0.3, 0.3135, 0.3, 0.3482, 0.3011, 0.3466, 0.34, 0.3125, 0.3388, 0.3125, 0.3388, 0.3466, 0.34, 0.3448, 0.3784, 0.3114, 0.3768, 0.3114, 0.3768, 0.3448, 0.3784, 0.3418, 0.4158, 0.3107, 0.4133, 0.3418, 0.4158, 0.3542, 0.4469, 0.3513, 0.4484, 0.3394, 0.4187, 0.3394, 0.4187, 0.3513, 0.4484, 0.3457, 0.4513, 0.3353, 0.4239, 0.2535, 0.1784, 0.3168, 0.1801, 0.3156, 0.2206, 0.2531, 0.2192, 0.2531, 0.2192, 0.3156, 0.2206, 0.3145, 0.2606, 0.2529, 0.2594, 0.2529, 0.2594, 0.3145, 0.2606, 0.3135, 0.3, 0.2528, 0.299, 0.2528, 0.299, 0.3135, 0.3, 0.3125, 0.3388, 0.2528, 0.338, 0.2528, 0.338, 0.3125, 0.3388, 0.3114, 0.3768, 0.253, 0.3763, 0.253, 0.3763, 0.3114, 0.3768, 0.3107, 0.4133, 0.2539, 0.4139, 0.3513, 0.4484, 0.355, 0.4811, 0.3493, 0.4815, 0.3457, 0.4513, 0.1907, 0.4192, 0.2543, 0.4167, 0.255, 0.4217, 0.1909, 0.4244, 0.1858, 0.1785, 0.2535, 0.1784, 0.2531, 0.2192, 0.1865, 0.2194, 0.1865, 0.2194, 0.2531, 0.2192, 0.2529, 0.2594, 0.1871, 0.2596, 0.1871, 0.2596, 0.2529, 0.2594, 0.2528, 0.299, 0.1878, 0.2994, 0.1878, 0.2994, 0.2528, 0.299, 0.2528, 0.338, 0.1886, 0.3386, 0.1886, 0.3386, 0.2528, 0.338, 0.253, 0.3763, 0.1895, 0.3775, 0.1895, 0.3775, 0.253, 0.3763, 0.2539, 0.4139, 0.1906, 0.4163, 0.3095, 0.4162, 0.3394, 0.4187, 0.3352, 0.4238, 0.3074, 0.4213, 0.2543, 0.4167, 0.3095, 0.4162, 0.3074, 0.4213, 0.255, 0.4217, 0.5445, 0.6407, 0.5121, 0.6272, 0.5145, 0.615, 0.5514, 0.6303, 0.477, 0.6272, 0.4445, 0.6407, 0.4376, 0.6303, 0.4745, 0.615, 0.4199, 0.6653, 0.4064, 0.6975, 0.3942, 0.695, 0.4098, 0.6586, 0.4063, 0.7327, 0.4196, 0.7652, 0.4093, 0.7721, 0.3941, 0.7351, 0.4196, 0.7652, 0.4444, 0.79, 0.4375, 0.8004, 0.4093, 0.7721, 0.5121, 0.6272, 0.477, 0.6272, 0.4745, 0.615, 0.5145, 0.615, 0.4445, 0.6407, 0.4199, 0.6653, 0.4098, 0.6586, 0.4376, 0.6303, 0.4064, 0.6975, 0.4063, 0.7327, 0.3941, 0.7351, 0.3942, 0.695, 0.5145, 0.615, 0.4745, 0.615, 0.4702, 0.5933, 0.5188, 0.5933, 0.4251, 0.6118, 0.4376, 0.6303, 0.4269, 0.6374, 0.4187, 0.6247, 0.3942, 0.695, 0.3941, 0.7351, 0.3723, 0.7394, 0.3723, 0.6905, 0.4093, 0.7721, 0.4375, 0.8004, 0.4252, 0.8187, 0.3909, 0.7843, 0.5514, 0.6303, 0.5145, 0.615, 0.5188, 0.5933, 0.5637, 0.612, 0.4745, 0.615, 0.4376, 0.6303, 0.4251, 0.6118, 0.4702, 0.5933, 0.3942, 0.695, 0.3723, 0.6905, 0.3819, 0.6796, 0.3967, 0.6824, 0.3941, 0.7351, 0.4093, 0.7721, 0.3909, 0.7843, 0.3723, 0.7394, 0.3909, 0.7843, 0.4252, 0.8187, 0.4223, 0.8231, 0.3865, 0.7873, 0.5637, 0.612, 0.5188, 0.5933, 0.5199, 0.5882, 0.5666, 0.6076, 0.4702, 0.5933, 0.4251, 0.6118, 0.4223, 0.6074, 0.4692, 0.5881, 0.3908, 0.6458, 0.3723, 0.6905, 0.3671, 0.6895, 0.3865, 0.6429, 0.3723, 0.7394, 0.3909, 0.7843, 0.3865, 0.7873, 0.3671, 0.7404, 0.5188, 0.5933, 0.4702, 0.5933, 0.4692, 0.5881, 0.5199, 0.5882, 0.4251, 0.6118, 0.3908, 0.6458, 0.3865, 0.6429, 0.4223, 0.6074, 0.3723, 0.6905, 0.3723, 0.7394, 0.3671, 0.7404, 0.3671, 0.6895, 0.6348, 0.357, 0.6581, 0.4118, 0.6485, 0.4138, 0.6268, 0.3625, 0.3882, 0.3592, 0.4274, 0.3183, 0.4328, 0.326, 0.3959, 0.3642, 0.4801, 0.2952, 0.5382, 0.2942, 0.5365, 0.3036, 0.4821, 0.3045, 0.5926, 0.3158, 0.6348, 0.357, 0.6268, 0.3625, 0.5874, 0.3239, 0.6581, 0.4118, 0.6581, 0.4723, 0.6483, 0.4702, 0.6485, 0.4138, 0.3677, 0.4107, 0.3882, 0.3592, 0.3959, 0.3642, 0.3764, 0.4125, 0.4274, 0.3183, 0.4801, 0.2952, 0.4821, 0.3045, 0.4328, 0.326, 0.5382, 0.2942, 0.5926, 0.3158, 0.5874, 0.3239, 0.5365, 0.3036, 0.5874, 0.3239, 0.6268, 0.3625, 0.6063, 0.3768, 0.5741, 0.3449, 0.6485, 0.4138, 0.6483, 0.4702, 0.623, 0.4649, 0.6237, 0.419, 0.3764, 0.4125, 0.3959, 0.3642, 0.4159, 0.3769, 0.3993, 0.417, 0.4328, 0.326, 0.4821, 0.3045, 0.4876, 0.3283, 0.4467, 0.3456, 0.5365, 0.3036, 0.5874, 0.3239, 0.5741, 0.3449, 0.5323, 0.3279, 0.6268, 0.3625, 0.6485, 0.4138, 0.6237, 0.419, 0.6063, 0.3768, 0.3959, 0.3642, 0.4328, 0.326, 0.4467, 0.3456, 0.4159, 0.3769, 0.4821, 0.3045, 0.5365, 0.3036, 0.5323, 0.3279, 0.4876, 0.3283, 0.5323, 0.3279, 0.5741, 0.3449, 0.5572, 0.3707, 0.5267, 0.358, 0.6063, 0.3768, 0.6237, 0.419, 0.5931, 0.4251, 0.5806, 0.3943, 0.4159, 0.3769, 0.4467, 0.3456, 0.4637, 0.3705, 0.4408, 0.3933, 0.4876, 0.3283, 0.5323, 0.3279, 0.5267, 0.358, 0.4938, 0.358, 0.5741, 0.3449, 0.6063, 0.3768, 0.5806, 0.3943, 0.5572, 0.3707, 0.6237, 0.419, 0.623, 0.4649, 0.5928, 0.4587, 0.5931, 0.4251, 0.3993, 0.417, 0.4159, 0.3769, 0.4408, 0.3933, 0.4288, 0.4228, 0.4467, 0.3456, 0.4876, 0.3283, 0.4938, 0.358, 0.4637, 0.3705, 0.4938, 0.358, 0.5267, 0.358, 0.5256, 0.3638, 0.495, 0.3637, 0.5572, 0.3707, 0.5806, 0.3943, 0.5756, 0.3975, 0.5539, 0.3756, 0.5931, 0.4251, 0.5928, 0.4587, 0.5868, 0.4575, 0.5872, 0.4262, 0.4288, 0.4228, 0.4408, 0.3933, 0.4455, 0.3964, 0.4342, 0.4239, 0.4637, 0.3705, 0.4938, 0.358, 0.495, 0.3637, 0.4669, 0.3753, 0.5267, 0.358, 0.5572, 0.3707, 0.5539, 0.3756, 0.5256, 0.3638, 0.5806, 0.3943, 0.5931, 0.4251, 0.5872, 0.4262, 0.5756, 0.3975, 0.4408, 0.3933, 0.4637, 0.3705, 0.4669, 0.3753, 0.4455, 0.3964, 0.6985, 0.01441, 0.7321, 0.0003957, 0.733, 0.004851, 0.701, 0.01819, 0.7686, 0.0002906, 0.8024, 0.01418, 0.7999, 0.01796, 0.7677, 0.004749, 0.8284, 0.04001, 0.8425, 0.07391, 0.838, 0.07478, 0.8246, 0.04253, 0.6728, 0.04014, 0.6985, 0.01441, 0.701, 0.01819, 0.6766, 0.04267, 0.7321, 0.0003957, 0.7686, 0.0002906, 0.7677, 0.004749, 0.733, 0.004851, 0.8024, 0.01418, 0.8284, 0.04001, 0.8246, 0.04253, 0.7999, 0.01796, 0.8425, 0.07391, 0.8425, 0.1108, 0.8381, 0.1099, 0.838, 0.07478, 0.6589, 0.07359, 0.6728, 0.04014, 0.6766, 0.04267, 0.6634, 0.0745, 0.6766, 0.04267, 0.701, 0.01819, 0.7059, 0.02534, 0.6838, 0.04742, 0.733, 0.004851, 0.7677, 0.004749, 0.7661, 0.01328, 0.7348, 0.01333, 0.7999, 0.01796, 0.8246, 0.04253, 0.8174, 0.04744, 0.7951, 0.02524, 0.838, 0.07478, 0.8381, 0.1099, 0.8291, 0.1081, 0.8294, 0.07654, 0.6634, 0.0745, 0.6766, 0.04267, 0.6838, 0.04742, 0.6715, 0.07614, 0.701, 0.01819, 0.733, 0.004851, 0.7348, 0.01333, 0.7059, 0.02534, 0.7677, 0.004749, 0.7999, 0.01796, 0.7951, 0.02524, 0.7661, 0.01328, 0.8246, 0.04253, 0.838, 0.07478, 0.8294, 0.07654, 0.8174, 0.04744, 0.6715, 0.07614, 0.6838, 0.04742, 0.6959, 0.05546, 0.686, 0.07907, 0.7059, 0.02534, 0.7348, 0.01333, 0.7377, 0.02762, 0.714, 0.0374, 0.7661, 0.01328, 0.7951, 0.02524, 0.7871, 0.03746, 0.7634, 0.02762, 0.8174, 0.04744, 0.8294, 0.07654, 0.8151, 0.07945, 0.8053, 0.05565, 0.6838, 0.04742, 0.7059, 0.02534, 0.714, 0.0374, 0.6959, 0.05546, 0.7348, 0.01333, 0.7661, 0.01328, 0.7634, 0.02762, 0.7377, 0.02762, 0.7951, 0.02524, 0.8174, 0.04744, 0.8053, 0.05565, 0.7871, 0.03746, 0.8294, 0.07654, 0.8291, 0.1081, 0.8149, 0.1052, 0.8151, 0.07945, 0.6959, 0.05546, 0.714, 0.0374, 0.73, 0.06131, 0.7197, 0.07148, 0.7377, 0.02762, 0.7634, 0.02762, 0.7577, 0.05585, 0.7433, 0.05582, 0.7871, 0.03746, 0.8053, 0.05565, 0.7813, 0.07165, 0.7711, 0.06141, 0.8151, 0.07945, 0.8149, 0.1052, 0.7867, 0.09947, 0.7868, 0.08502, 0.686, 0.07907, 0.6959, 0.05546, 0.7197, 0.07148, 0.7142, 0.08478, 0.714, 0.0374, 0.7377, 0.02762, 0.7433, 0.05582, 0.73, 0.06131, 0.7634, 0.02762, 0.7871, 0.03746, 0.7711, 0.06141, 0.7577, 0.05585, 0.8053, 0.05565, 0.8151, 0.07945, 0.7868, 0.08502, 0.7813, 0.07165, 0.7142, 0.08478, 0.7197, 0.07148, 0.7504, 0.09212, 0.73, 0.06131, 0.7433, 0.05582, 0.7504, 0.09212, 0.7577, 0.05585, 0.7711, 0.06141, 0.7504, 0.09212, 0.7813, 0.07165, 0.7868, 0.08502, 0.7504, 0.09212, 0.7197, 0.07148, 0.73, 0.06131, 0.7504, 0.09212, 0.7433, 0.05582, 0.7577, 0.05585, 0.7504, 0.09212, 0.7711, 0.06141, 0.7813, 0.07165, 0.7504, 0.09212, 0.7868, 0.08502, 0.7867, 0.09947, 0.7504, 0.09212, 0.5359, 0.9556, 0.5409, 0.9701, 0.5009, 0.9698, 0.4962, 0.9552, 0.5409, 0.8727, 0.5359, 0.8872, 0.4962, 0.8876, 0.5009, 0.873, 0.3908, 0.6458, 0.4251, 0.6118, 0.4187, 0.6247, 0.3948, 0.6485, 0.3723, 0.6905, 0.3908, 0.6458, 0.3948, 0.6485, 0.3819, 0.6796, 0.4376, 0.6303, 0.4098, 0.6586, 0.4076, 0.6571, 0.4269, 0.6374, 0.4098, 0.6586, 0.3942, 0.695, 0.3967, 0.6824, 0.4076, 0.6571, 0.4962, 0.9552, 0.5009, 0.9698, 0.4394, 0.9697, 0.4361, 0.9545, 0.5009, 0.873, 0.4962, 0.8876, 0.4361, 0.8883, 0.4394, 0.8731, 0.5339, 0.9214, 0.5359, 0.9556, 0.4962, 0.9552, 0.4939, 0.9214, 0.5359, 0.8872, 0.5339, 0.9214, 0.4939, 0.9214, 0.4962, 0.8876, 0.5409, 0.9701, 0.5387, 0.9975, 0.4991, 0.9974, 0.5009, 0.9698, 0.5387, 0.8453, 0.5409, 0.8727, 0.5009, 0.873, 0.4991, 0.8454, 0.4361, 0.9545, 0.4394, 0.9697, 0.3705, 0.9716, 0.3683, 0.956, 0.4394, 0.8731, 0.4361, 0.8883, 0.3683, 0.8868, 0.3705, 0.8712, 0.4939, 0.9214, 0.4962, 0.9552, 0.4361, 0.9545, 0.4344, 0.9214, 0.4962, 0.8876, 0.4939, 0.9214, 0.4344, 0.9214, 0.4361, 0.8883, 0.5009, 0.9698, 0.4991, 0.9974, 0.4388, 0.998, 0.4394, 0.9697, 0.4991, 0.8454, 0.5009, 0.873, 0.4394, 0.8731, 0.4388, 0.8448, 0.3665, 0.656, 0.3611, 0.6833, 0.3457, 0.6833, 0.3523, 0.6501, 0.3611, 0.6833, 0.3665, 0.7107, 0.3523, 0.7166, 0.3457, 0.6833, 0.4344, 0.9214, 0.4361, 0.9545, 0.3683, 0.956, 0.3671, 0.9214, 0.4361, 0.8883, 0.4344, 0.9214, 0.3671, 0.9214, 0.3683, 0.8868, 0.4394, 0.9697, 0.4388, 0.998, 0.3705, 0.9997, 0.3705, 0.9716, 0.4388, 0.8448, 0.4394, 0.8731, 0.3705, 0.8712, 0.3705, 0.8431, 0.2913, 0.6583, 0.3216, 0.6631, 0.318, 0.696, 0.2879, 0.6939, 0.2879, 0.6939, 0.318, 0.696, 0.3169, 0.7278, 0.2866, 0.7278, 0.233, 0.6521, 0.2913, 0.6583, 0.2879, 0.6939, 0.2311, 0.6909, 0.2311, 0.6909, 0.2879, 0.6939, 0.2866, 0.7278, 0.2303, 0.7278, 0.161, 0.6501, 0.233, 0.6521, 0.2311, 0.6909, 0.161, 0.6897, 0.161, 0.6897, 0.2311, 0.6909, 0.2303, 0.7278, 0.161, 0.7278, 0.3542, 0.4469, 0.3582, 0.481, 0.355, 0.4811, 0.3513, 0.4484, 0.1906, 0.4163, 0.2539, 0.4139, 0.2543, 0.4167, 0.1907, 0.4192, 0.3107, 0.4133, 0.3418, 0.4158, 0.3394, 0.4187, 0.3095, 0.4162, 0.2539, 0.4139, 0.3107, 0.4133, 0.3095, 0.4162, 0.2543, 0.4167])
me_cylinder.materials.append(mat_material_001)
me_cylinder.materials.append(mat_emission)
me_cylinder.use_remesh_preserve_volume = False
me_cylinder.use_remesh_preserve_attributes = False
me_cylinder.use_mirror_vertex_groups = False
me_cylinder.update()

# ---- curves / text
txt_text = bpy.data.curves.new('Text', 'FONT')
txt_text.dimensions = '2D'
txt_text.body = 'EXIT'
txt_text.use_path_clamp = True
txt_text.bevel_resolution = 0
txt_text.extrude = 0.06
txt_text.space_character = 1.5

# ---- objects
ob_text = bpy.data.objects.new('Text', txt_text)
ob_cylinder = bpy.data.objects.new('Cylinder', me_cylinder)

# ---- transforms, parenting, visibility, modifiers, constraints
ob_text.location = (-1.344, -1.211, -0.8877)
ob_text.rotation_euler = (1.571, -0.0, 0.0)
ob_text.scale = (0.6525, 0.6525, 0.6525)
ob_text.lineart.crease_threshold = 0.0
ob_cylinder.location = (0.0, 0.0, 0.0)
ob_cylinder.rotation_euler = (0.0, 4.758, 0.0)
ob_cylinder.lineart.crease_threshold = 0.0

# ---- collection membership
col_collection_1.objects.link(ob_text)
col_collection_1.objects.link(ob_cylinder)

# ---- scene / render settings (as saved in the file)
scene.frame_start = 1; scene.frame_end = 250; scene.frame_set(1)
scene.render.engine = 'BLENDER_EEVEE_NEXT'
scene.render.resolution_percentage = 50
scene.render.dither_intensity = 0.0
scene.cycles.use_denoising = False
scene.cycles.samples = 10
scene.cycles.sampling_pattern = 'TABULATED_SOBOL'
scene.cycles.light_sampling_threshold = 0.0
scene.cycles.use_adaptive_sampling = False
scene.cycles.use_light_tree = False
scene.cycles.blur_glossy = 0.0
scene.cycles.pixel_filter_type = 'GAUSSIAN'
scene.cycles.sample_clamp_indirect = 0.0
scene.view_settings.view_transform = 'Standard'
bpy.context.view_layer.update()

# ---- added for rendering (the .blend has no active camera and no usable light): camera, sun
cam_auto = bpy.data.cameras.new('AutoCamera')
cam_auto.lens = 50.0
cam_auto.sensor_width = 36.0
cam_auto.clip_end = 1000.0
ob_auto_camera = bpy.data.objects.new('AutoCamera', cam_auto)
scene.collection.objects.link(ob_auto_camera)
ob_auto_camera.location = (5.90148, -7.08262, 4.70633)
ob_auto_camera.rotation_euler = (1.09748, -7.21219e-08, 0.694738)
scene.camera = ob_auto_camera
light_auto_sun = bpy.data.lights.new('AutoSun', 'SUN')
light_auto_sun.energy = 3.0
light_auto_sun.angle = 0.0523599
ob_auto_sun = bpy.data.objects.new('AutoSun', light_auto_sun)
scene.collection.objects.link(ob_auto_sun)
ob_auto_sun.rotation_euler = (0.872665, 0.174533, 0.523599)
bpy.context.view_layer.update()
